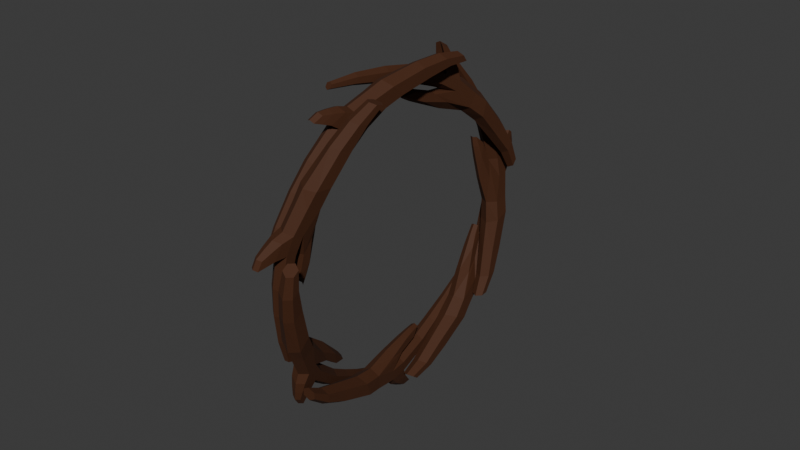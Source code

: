 # Source: Hoop_quest_1_2.blend  (saved by Blender 4.0.36; exported with 4.5.12 LTS)
import bpy
from mathutils import Matrix  # noqa: F401  (used for matrix-valued properties, if any)

bpy.ops.wm.read_factory_settings(use_empty=True)
scene = bpy.context.scene
scene.name = 'Scene'

# ---- collections
col_collection = bpy.data.collections.new('Collection'); scene.collection.children.link(col_collection)

# ---- materials (node trees are filled in below, after node groups)
mat_material_001 = bpy.data.materials.new('Material.001')
mat_material_001.use_transparent_shadow = False
mat_material_003 = bpy.data.materials.new('Material.003')
mat_material_003.use_transparent_shadow = False
mat_material_004 = bpy.data.materials.new('Material.004')
mat_material_004.use_transparent_shadow = False
mat_material_005 = bpy.data.materials.new('Material.005')
mat_material_005.use_transparent_shadow = False
mat_material_006 = bpy.data.materials.new('Material.006')
mat_material_006.use_transparent_shadow = False
mat_material_007 = bpy.data.materials.new('Material.007')
mat_material_007.use_transparent_shadow = False
mat_material_008 = bpy.data.materials.new('Material.008')
mat_material_008.use_transparent_shadow = False

# ---- material node trees
mat_material_001.use_nodes = True; mat_material_001.node_tree.nodes.clear()
_N = mat_material_001.node_tree.nodes; _L = mat_material_001.node_tree.links
n0 = _N.new('ShaderNodeBsdfPrincipled'); n0.name = 'Principled BSDF'; n0.location = (10, 300)
n0.inputs[0].default_value = (0.06192, 0.01746, 0.003337, 1.0)
n0.inputs[2].default_value = 0.7752
n0.inputs[3].default_value = 1.45
n1 = _N.new('ShaderNodeOutputMaterial'); n1.name = 'Material Output'; n1.location = (300, 300)
_L.new(n0.outputs[0], n1.inputs[0])
n1.is_active_output = True
mat_material_003.use_nodes = True; mat_material_003.node_tree.nodes.clear()
_N = mat_material_003.node_tree.nodes; _L = mat_material_003.node_tree.links
n0 = _N.new('ShaderNodeBsdfPrincipled'); n0.name = 'Principled BSDF'; n0.location = (10, 300)
n0.inputs[0].default_value = (0.06192, 0.01746, 0.003337, 1.0)
n0.inputs[2].default_value = 0.7752
n0.inputs[3].default_value = 1.45
n1 = _N.new('ShaderNodeOutputMaterial'); n1.name = 'Material Output'; n1.location = (300, 300)
_L.new(n0.outputs[0], n1.inputs[0])
n1.is_active_output = True
mat_material_004.use_nodes = True; mat_material_004.node_tree.nodes.clear()
_N = mat_material_004.node_tree.nodes; _L = mat_material_004.node_tree.links
n0 = _N.new('ShaderNodeBsdfPrincipled'); n0.name = 'Principled BSDF'; n0.location = (10, 300)
n0.inputs[0].default_value = (0.06192, 0.01746, 0.003337, 1.0)
n0.inputs[2].default_value = 0.7752
n0.inputs[3].default_value = 1.45
n1 = _N.new('ShaderNodeOutputMaterial'); n1.name = 'Material Output'; n1.location = (300, 300)
_L.new(n0.outputs[0], n1.inputs[0])
n1.is_active_output = True
mat_material_005.use_nodes = True; mat_material_005.node_tree.nodes.clear()
_N = mat_material_005.node_tree.nodes; _L = mat_material_005.node_tree.links
n0 = _N.new('ShaderNodeBsdfPrincipled'); n0.name = 'Principled BSDF'; n0.location = (10, 300)
n0.inputs[0].default_value = (0.06192, 0.01746, 0.003337, 1.0)
n0.inputs[2].default_value = 0.7752
n0.inputs[3].default_value = 1.45
n1 = _N.new('ShaderNodeOutputMaterial'); n1.name = 'Material Output'; n1.location = (300, 300)
_L.new(n0.outputs[0], n1.inputs[0])
n1.is_active_output = True
mat_material_006.use_nodes = True; mat_material_006.node_tree.nodes.clear()
_N = mat_material_006.node_tree.nodes; _L = mat_material_006.node_tree.links
n0 = _N.new('ShaderNodeBsdfPrincipled'); n0.name = 'Principled BSDF'; n0.location = (10, 300)
n0.inputs[0].default_value = (0.06192, 0.01746, 0.003337, 1.0)
n0.inputs[2].default_value = 0.7752
n0.inputs[3].default_value = 1.45
n1 = _N.new('ShaderNodeOutputMaterial'); n1.name = 'Material Output'; n1.location = (300, 300)
_L.new(n0.outputs[0], n1.inputs[0])
n1.is_active_output = True
mat_material_007.use_nodes = True; mat_material_007.node_tree.nodes.clear()
_N = mat_material_007.node_tree.nodes; _L = mat_material_007.node_tree.links
n0 = _N.new('ShaderNodeBsdfPrincipled'); n0.name = 'Principled BSDF'; n0.location = (10, 300)
n0.inputs[0].default_value = (0.06192, 0.01746, 0.003337, 1.0)
n0.inputs[2].default_value = 0.7752
n0.inputs[3].default_value = 1.45
n1 = _N.new('ShaderNodeOutputMaterial'); n1.name = 'Material Output'; n1.location = (300, 300)
_L.new(n0.outputs[0], n1.inputs[0])
n1.is_active_output = True
mat_material_008.use_nodes = True; mat_material_008.node_tree.nodes.clear()
_N = mat_material_008.node_tree.nodes; _L = mat_material_008.node_tree.links
n0 = _N.new('ShaderNodeBsdfPrincipled'); n0.name = 'Principled BSDF'; n0.location = (10, 300)
n0.inputs[0].default_value = (0.06192, 0.01746, 0.003337, 1.0)
n0.inputs[2].default_value = 0.7752
n0.inputs[3].default_value = 1.45
n1 = _N.new('ShaderNodeOutputMaterial'); n1.name = 'Material Output'; n1.location = (300, 300)
_L.new(n0.outputs[0], n1.inputs[0])
n1.is_active_output = True

# ---- world
world_world = bpy.data.worlds.new('World'); scene.world = world_world
world_world.use_nodes = True; world_world.node_tree.nodes.clear()
_N = world_world.node_tree.nodes; _L = world_world.node_tree.links
n0 = _N.new('ShaderNodeOutputWorld'); n0.name = 'World Output'; n0.location = (300, 300)
n1 = _N.new('ShaderNodeBackground'); n1.name = 'Background'; n1.location = (10, 300)
n1.inputs[0].default_value = (0.05088, 0.05088, 0.05088, 1.0)
_L.new(n1.outputs[0], n0.inputs[0])
n0.is_active_output = True
world_world.color = (0.05088, 0.05088, 0.05088)
world_world.use_sun_shadow = False
world_world.sun_shadow_jitter_overblur = 0.0

# ---- meshes
me_cylinder = bpy.data.meshes.new('Cylinder')
me_cylinder.from_pydata([(0.0, -0.1076, -0.4222), (0.0, -0.06635, 0.7303), (0.02832, -0.1239, -0.4222), (0.01563, -0.07537, 0.7303), (0.02832, -0.1566, -0.4222), (0.01563, -0.09343, 0.7303), (0.0, -0.173, -0.4222), (0.0, -0.1025, 0.7303), (-0.02832, -0.1566, -0.4222), (-0.01563, -0.09343, 0.7303), (-0.02832, -0.1239, -0.4222), (-0.01563, -0.07537, 0.7303), (0.0, 0.1163, 0.0), (0.0446, 0.09057, 0.0), (0.0446, 0.02404, 0.0), (0.0, -0.001705, 0.0), (-0.0446, 0.02404, 0.0), (-0.0446, 0.09057, 0.0), (0.03962, 0.003114, -0.2389), (0.03962, -0.05465, -0.2389), (0.0, -0.07753, -0.2389), (-0.03962, -0.05465, -0.2389), (-0.03962, 0.003114, -0.2389), (0.0, 0.02599, -0.2389), (0.0, 0.1093, 0.3651), (0.03449, 0.08938, 0.3651), (0.03449, 0.04956, 0.3651), (0.0, 0.02965, 0.3651), (-0.03449, 0.04956, 0.3651), (-0.03449, 0.08938, 0.3651), (0.0, 0.06326, 0.4963), (0.03041, 0.04664, 0.4907), (0.03041, 0.01341, 0.4793), (0.0, -0.003203, 0.4736), (-0.03041, 0.01341, 0.4793), (-0.03041, 0.04664, 0.4907), (0.03637, -0.05772, -0.3439), (0.03637, -0.09971, -0.3439), (0.0, -0.1207, -0.3439), (-0.03637, -0.09971, -0.3439), (-0.03637, -0.05772, -0.3439), (0.0, -0.03673, -0.3439), (0.0, 0.1015, -0.06866), (0.04943, 0.07399, -0.07635), (0.04943, 0.005656, -0.09172), (0.0, -0.02183, -0.09941), (-0.04943, 0.005656, -0.09172), (-0.04943, 0.07399, -0.07635), (0.0, -0.001309, 0.6305), (0.02365, -0.01455, 0.628), (0.02365, -0.04104, 0.6231), (0.0, -0.05428, 0.6206), (-0.02365, -0.04104, 0.6231), (-0.02365, -0.01455, 0.628), (0.04151, 0.1175, 0.1116), (0.04151, 0.06955, 0.1116), (0.0, 0.0557, 0.1561), (-0.04151, 0.06955, 0.1116), (-0.04151, 0.1175, 0.1116), (0.0, 0.1414, 0.1116), (0.0, 0.1433, 0.2001), (0.03906, 0.1207, 0.2001), (0.03906, 0.07564, 0.2001), (0.0, 0.05309, 0.2001), (-0.03906, 0.07564, 0.2001), (-0.03906, 0.1207, 0.2001), (0.03384, 0.1665, 0.2199), (0.03596, 0.1591, 0.1431), (-0.03384, 0.1665, 0.2199), (-0.03596, 0.1591, 0.1431), (8.296e-11, 0.1798, 0.1431), (8.296e-11, 0.186, 0.2199), (0.02718, 0.1978, 0.2438), (0.02889, 0.1919, 0.1821), (-0.02718, 0.1978, 0.2438), (-0.02889, 0.1919, 0.1821), (1.348e-10, 0.2086, 0.1821), (1.348e-10, 0.2135, 0.2438), (0.01994, 0.2251, 0.2659), (0.02119, 0.2207, 0.2207), (-0.01994, 0.2251, 0.2659), (-0.02119, 0.2207, 0.2207), (1.936e-10, 0.233, 0.2207), (1.936e-10, 0.2366, 0.2659), (0.02809, 0.02592, 0.2052), (0.03018, 0.01134, 0.1297), (-2.008e-10, 0.03257, 0.2133), (-2.008e-10, -0.02516, 0.1297), (-0.02809, 0.02592, 0.2052), (-0.03018, -0.007736, 0.1297), (0.02353, 0.007076, 0.3103), (0.02528, -0.01959, 0.247), (-1.178e-10, 0.01426, 0.3103), (-1.178e-10, -0.03419, 0.247), (-0.02353, 0.007076, 0.3103), (-0.02528, -0.01959, 0.247), (0.01738, -0.02697, 0.3534), (0.01867, -0.02737, 0.3067), (-5.874e-12, -0.03701, 0.3534), (-5.874e-12, -0.03815, 0.3067), (-0.01738, -0.02697, 0.3534), (-0.01867, -0.02737, 0.3067)], [], [(48, 1, 3, 49), (49, 3, 5, 50), (50, 5, 7, 51), (51, 7, 9, 52), (3, 1, 11, 9, 7, 5), (52, 9, 11, 53), (53, 11, 1, 48), (0, 2, 4, 6, 8, 10), (47, 17, 12, 42), (46, 16, 17, 47), (45, 15, 16, 46), (44, 14, 15, 45), (43, 13, 14, 44), (42, 12, 13, 43), (41, 23, 18, 36), (36, 18, 19, 37), (37, 19, 20, 38), (38, 20, 21, 39), (39, 21, 22, 40), (40, 22, 23, 41), (65, 29, 24, 60), (64, 28, 29, 65), (63, 27, 28, 64), (62, 26, 27, 63), (61, 25, 26, 62), (60, 24, 25, 61), (29, 35, 30, 24), (28, 34, 35, 29), (27, 33, 34, 28), (26, 32, 33, 27), (25, 31, 32, 26), (24, 30, 31, 25), (10, 40, 41, 0), (8, 39, 40, 10), (6, 38, 39, 8), (4, 37, 38, 6), (2, 36, 37, 4), (0, 41, 36, 2), (23, 42, 43, 18), (18, 43, 44, 19), (19, 44, 45, 20), (20, 45, 46, 21), (21, 46, 47, 22), (22, 47, 42, 23), (35, 53, 48, 30), (34, 52, 53, 35), (33, 51, 52, 34), (32, 50, 51, 33), (31, 49, 50, 32), (30, 48, 49, 31), (12, 59, 54, 13), (13, 54, 55, 14), (57, 16, 89, 88), (55, 56, 86, 84), (16, 57, 58, 17), (17, 58, 59, 12), (58, 65, 68, 69), (54, 61, 62, 55), (55, 62, 63, 56), (56, 63, 64, 57), (57, 64, 65, 58), (54, 59, 70, 67), (67, 70, 76, 73), (68, 71, 77, 74), (61, 54, 67, 66), (59, 58, 69, 70), (60, 61, 66, 71), (65, 60, 71, 68), (76, 75, 81, 82), (77, 72, 78, 83), (66, 67, 73, 72), (71, 66, 72, 77), (70, 69, 75, 76), (69, 68, 74, 75), (82, 83, 78, 79), (81, 80, 83, 82), (75, 74, 80, 81), (74, 77, 83, 80), (73, 76, 82, 79), (72, 73, 79, 78), (89, 87, 93, 95), (84, 86, 92, 90), (14, 55, 84, 85), (15, 14, 85, 87), (56, 57, 88, 86), (16, 15, 87, 89), (94, 95, 101, 100), (93, 91, 97, 99), (86, 88, 94, 92), (87, 85, 91, 93), (88, 89, 95, 94), (85, 84, 90, 91), (97, 96, 98, 99), (99, 98, 100, 101), (91, 90, 96, 97), (90, 92, 98, 96), (95, 93, 99, 101), (92, 94, 100, 98)])
_uv = me_cylinder.uv_layers.new(name='UVMap')
_uv.uv.foreach_set('vector', [1.0, 0.9616, 1.0, 1.0, 0.8333, 1.0, 0.8333, 0.9616, 0.8333, 0.9616, 0.8333, 1.0, 0.6667, 1.0, 0.6667, 0.9616, 0.6667, 0.9616, 0.6667, 1.0, 0.5, 1.0, 0.5, 0.9616, 0.5, 0.9616, 0.5, 1.0, 0.3333, 1.0, 0.3333, 0.9616, 0.4578, 0.37, 0.25, 0.49, 0.04215, 0.37, 0.04215, 0.13, 0.25, 0.01, 0.4578, 0.13, 0.3333, 0.9616, 0.3333, 1.0, 0.1667, 1.0, 0.1667, 0.9616, 0.1667, 0.9616, 0.1667, 1.0, -8.941e-08, 1.0, -8.941e-08, 0.9616, 0.75, 0.49, 0.9578, 0.37, 0.9578, 0.13, 0.75, 0.01, 0.5422, 0.13, 0.5422, 0.37, 0.1667, 0.7212, 0.1667, 0.75, -8.941e-08, 0.75, -8.941e-08, 0.7212, 0.3333, 0.7212, 0.3333, 0.75, 0.1667, 0.75, 0.1667, 0.7212, 0.5, 0.7212, 0.5, 0.75, 0.3333, 0.75, 0.3333, 0.7212, 0.6667, 0.7212, 0.6667, 0.75, 0.5, 0.75, 0.5, 0.7212, 0.8333, 0.7212, 0.8333, 0.75, 0.6667, 0.75, 0.6667, 0.7212, 1.0, 0.7212, 1.0, 0.75, 0.8333, 0.75, 0.8333, 0.7212, 1.0, 0.5713, 1.0, 0.625, 0.8333, 0.625, 0.8333, 0.5713, 0.8333, 0.5713, 0.8333, 0.625, 0.6667, 0.625, 0.6667, 0.5713, 0.6667, 0.5713, 0.6667, 0.625, 0.5, 0.625, 0.5, 0.5713, 0.5, 0.5713, 0.5, 0.625, 0.3333, 0.625, 0.3333, 0.5713, 0.3333, 0.5713, 0.3333, 0.625, 0.1667, 0.625, 0.1667, 0.5713, 0.1667, 0.5713, 0.1667, 0.625, -8.941e-08, 0.625, -8.941e-08, 0.5713, 0.1667, 0.8185, 0.1667, 0.875, -8.941e-08, 0.875, -8.941e-08, 0.8185, 0.3333, 0.8185, 0.3333, 0.875, 0.1667, 0.875, 0.1667, 0.8185, 0.5, 0.8185, 0.5, 0.875, 0.3333, 0.875, 0.3333, 0.8185, 0.6667, 0.8185, 0.6667, 0.875, 0.5, 0.875, 0.5, 0.8185, 0.8333, 0.8185, 0.8333, 0.875, 0.6667, 0.875, 0.6667, 0.8185, 1.0, 0.8185, 1.0, 0.875, 0.8333, 0.875, 0.8333, 0.8185, 0.1667, 0.875, 0.1667, 0.902, -8.941e-08, 0.902, -8.941e-08, 0.875, 0.3333, 0.875, 0.3333, 0.902, 0.1667, 0.902, 0.1667, 0.875, 0.5, 0.875, 0.5, 0.902, 0.3333, 0.902, 0.3333, 0.875, 0.6667, 0.875, 0.6667, 0.902, 0.5, 0.902, 0.5, 0.875, 0.8333, 0.875, 0.8333, 0.902, 0.6667, 0.902, 0.6667, 0.875, 1.0, 0.875, 1.0, 0.902, 0.8333, 0.902, 0.8333, 0.875, 0.1667, 0.5, 0.1667, 0.5713, -8.941e-08, 0.5713, -8.941e-08, 0.5, 0.3333, 0.5, 0.3333, 0.5713, 0.1667, 0.5713, 0.1667, 0.5, 0.5, 0.5, 0.5, 0.5713, 0.3333, 0.5713, 0.3333, 0.5, 0.6667, 0.5, 0.6667, 0.5713, 0.5, 0.5713, 0.5, 0.5, 0.8333, 0.5, 0.8333, 0.5713, 0.6667, 0.5713, 0.6667, 0.5, 1.0, 0.5, 1.0, 0.5713, 0.8333, 0.5713, 0.8333, 0.5, 1.0, 0.625, 1.0, 0.7212, 0.8333, 0.7212, 0.8333, 0.625, 0.8333, 0.625, 0.8333, 0.7212, 0.6667, 0.7212, 0.6667, 0.625, 0.6667, 0.625, 0.6667, 0.7212, 0.5, 0.7212, 0.5, 0.625, 0.5, 0.625, 0.5, 0.7212, 0.3333, 0.7212, 0.3333, 0.625, 0.3333, 0.625, 0.3333, 0.7212, 0.1667, 0.7212, 0.1667, 0.625, 0.1667, 0.625, 0.1667, 0.7212, -8.941e-08, 0.7212, -8.941e-08, 0.625, 0.1667, 0.902, 0.1667, 0.9616, -8.941e-08, 0.9616, -8.941e-08, 0.902, 0.3333, 0.902, 0.3333, 0.9616, 0.1667, 0.9616, 0.1667, 0.902, 0.5, 0.902, 0.5, 0.9616, 0.3333, 0.9616, 0.3333, 0.902, 0.6667, 0.902, 0.6667, 0.9616, 0.5, 0.9616, 0.5, 0.902, 0.8333, 0.902, 0.8333, 0.9616, 0.6667, 0.9616, 0.6667, 0.902, 1.0, 0.902, 1.0, 0.9616, 0.8333, 0.9616, 0.8333, 0.902, 1.0, 0.75, 1.0, 0.7882, 0.8333, 0.7882, 0.8333, 0.75, 0.8333, 0.75, 0.8333, 0.7882, 0.6667, 0.7882, 0.6667, 0.75, 0.3333, 0.7882, 0.3333, 0.75, 0.3333, 0.75, 0.3333, 0.7882, 0.6667, 0.7882, 0.5, 0.7882, 0.5, 0.7882, 0.6667, 0.7882, 0.3333, 0.75, 0.3333, 0.7882, 0.1667, 0.7882, 0.1667, 0.75, 0.1667, 0.75, 0.1667, 0.7882, -8.941e-08, 0.7882, -8.941e-08, 0.75, 0.1667, 0.7882, 0.1667, 0.8185, 0.1667, 0.8185, 0.1667, 0.7882, 0.8333, 0.7882, 0.8333, 0.8185, 0.6667, 0.8185, 0.6667, 0.7882, 0.6667, 0.7882, 0.6667, 0.8185, 0.5, 0.8185, 0.5, 0.7882, 0.5, 0.7882, 0.5, 0.8185, 0.3333, 0.8185, 0.3333, 0.7882, 0.3333, 0.7882, 0.3333, 0.8185, 0.1667, 0.8185, 0.1667, 0.7882, 0.8333, 0.7882, 1.0, 0.7882, 1.0, 0.7882, 0.8333, 0.7882, 0.8333, 0.7882, 1.0, 0.7882, 1.0, 0.7882, 0.8333, 0.7882, 0.1667, 0.8185, -8.941e-08, 0.8185, -8.941e-08, 0.8185, 0.1667, 0.8185, 0.8333, 0.8185, 0.8333, 0.7882, 0.8333, 0.7882, 0.8333, 0.8185, -8.941e-08, 0.7882, 0.1667, 0.7882, 0.1667, 0.7882, -8.941e-08, 0.7882, 1.0, 0.8185, 0.8333, 0.8185, 0.8333, 0.8185, 1.0, 0.8185, 0.1667, 0.8185, -8.941e-08, 0.8185, -8.941e-08, 0.8185, 0.1667, 0.8185, -8.941e-08, 0.7882, 0.1667, 0.7882, 0.1667, 0.7882, -8.941e-08, 0.7882, 1.0, 0.8185, 0.8333, 0.8185, 0.8333, 0.8185, 1.0, 0.8185, 0.8333, 0.8185, 0.8333, 0.7882, 0.8333, 0.7882, 0.8333, 0.8185, 1.0, 0.8185, 0.8333, 0.8185, 0.8333, 0.8185, 1.0, 0.8185, -8.941e-08, 0.7882, 0.1667, 0.7882, 0.1667, 0.7882, -8.941e-08, 0.7882, 0.1667, 0.7882, 0.1667, 0.8185, 0.1667, 0.8185, 0.1667, 0.7882, 1.0, 0.7882, 1.0, 0.8185, 0.8333, 0.8185, 0.8333, 0.7882, 0.1667, 0.7882, 0.1667, 0.8185, -8.941e-08, 0.8185, -8.941e-08, 0.7882, 0.1667, 0.7882, 0.1667, 0.8185, 0.1667, 0.8185, 0.1667, 0.7882, 0.1667, 0.8185, -8.941e-08, 0.8185, -8.941e-08, 0.8185, 0.1667, 0.8185, 0.8333, 0.7882, 1.0, 0.7882, 1.0, 0.7882, 0.8333, 0.7882, 0.8333, 0.8185, 0.8333, 0.7882, 0.8333, 0.7882, 0.8333, 0.8185, 0.3333, 0.75, 0.5, 0.75, 0.5, 0.75, 0.3333, 0.75, 0.6667, 0.7882, 0.5, 0.7882, 0.5, 0.7882, 0.6667, 0.7882, 0.6667, 0.75, 0.6667, 0.7882, 0.6667, 0.7882, 0.6667, 0.75, 0.5, 0.75, 0.6667, 0.75, 0.6667, 0.75, 0.5, 0.75, 0.5, 0.7882, 0.3333, 0.7882, 0.3333, 0.7882, 0.5, 0.7882, 0.3333, 0.75, 0.5, 0.75, 0.5, 0.75, 0.3333, 0.75, 0.3333, 0.7882, 0.3333, 0.75, 0.3333, 0.75, 0.3333, 0.7882, 0.5, 0.75, 0.6667, 0.75, 0.6667, 0.75, 0.5, 0.75, 0.5, 0.7882, 0.3333, 0.7882, 0.3333, 0.7882, 0.5, 0.7882, 0.5, 0.75, 0.6667, 0.75, 0.6667, 0.75, 0.5, 0.75, 0.3333, 0.7882, 0.3333, 0.75, 0.3333, 0.75, 0.3333, 0.7882, 0.6667, 0.75, 0.6667, 0.7882, 0.6667, 0.7882, 0.6667, 0.75, 0.6667, 0.75, 0.6667, 0.7882, 0.5, 0.7882, 0.5, 0.75, 0.5, 0.75, 0.5, 0.7882, 0.3333, 0.7882, 0.3333, 0.75, 0.6667, 0.75, 0.6667, 0.7882, 0.6667, 0.7882, 0.6667, 0.75, 0.6667, 0.7882, 0.5, 0.7882, 0.5, 0.7882, 0.6667, 0.7882, 0.3333, 0.75, 0.5, 0.75, 0.5, 0.75, 0.3333, 0.75, 0.5, 0.7882, 0.3333, 0.7882, 0.3333, 0.7882, 0.5, 0.7882])
me_cylinder.materials.append(mat_material_001)
me_cylinder.update()
me_cylinder_002 = bpy.data.meshes.new('Cylinder.002')
me_cylinder_002.from_pydata([(0.0, -0.1076, -0.4222), (0.0, -0.06635, 0.7303), (0.02832, -0.1239, -0.4222), (0.01563, -0.07537, 0.7303), (0.02832, -0.1566, -0.4222), (0.01563, -0.09343, 0.7303), (0.0, -0.173, -0.4222), (0.0, -0.1025, 0.7303), (-0.02832, -0.1566, -0.4222), (-0.01563, -0.09343, 0.7303), (-0.02832, -0.1239, -0.4222), (-0.01563, -0.07537, 0.7303), (0.0, 0.1163, 0.0), (0.0446, 0.09057, 0.0), (0.0446, 0.02404, 0.0), (0.0, -0.001705, 0.0), (-0.0446, 0.02404, 0.0), (-0.0446, 0.09057, 0.0), (0.03962, 0.003114, -0.2389), (0.03962, -0.05465, -0.2389), (0.0, -0.07753, -0.2389), (-0.03962, -0.05465, -0.2389), (-0.03962, 0.003114, -0.2389), (0.0, 0.02599, -0.2389), (0.0, 0.1093, 0.3651), (0.03449, 0.08938, 0.3651), (0.03449, 0.04956, 0.3651), (0.0, 0.02965, 0.3651), (-0.03449, 0.04956, 0.3651), (-0.03449, 0.08938, 0.3651), (0.0, 0.06326, 0.4963), (0.03041, 0.04664, 0.4907), (0.03041, 0.01341, 0.4793), (0.0, -0.003203, 0.4736), (-0.03041, 0.01341, 0.4793), (-0.03041, 0.04664, 0.4907), (0.03637, -0.05772, -0.3439), (0.03637, -0.09971, -0.3439), (0.0, -0.1207, -0.3439), (-0.03637, -0.09971, -0.3439), (-0.03637, -0.05772, -0.3439), (0.0, -0.03673, -0.3439), (0.0, 0.1015, -0.06866), (0.04943, 0.07399, -0.07635), (0.04943, 0.005656, -0.09172), (0.0, -0.02183, -0.09941), (-0.04943, 0.005656, -0.09172), (-0.04943, 0.07399, -0.07635), (0.0, -0.001309, 0.6305), (0.02365, -0.01455, 0.628), (0.02365, -0.04104, 0.6231), (0.0, -0.05428, 0.6206), (-0.02365, -0.04104, 0.6231), (-0.02365, -0.01455, 0.628), (0.04151, 0.1175, 0.1116), (0.04151, 0.06955, 0.1116), (0.0, 0.0557, 0.1561), (-0.04151, 0.06955, 0.1116), (-0.04151, 0.1175, 0.1116), (0.0, 0.1414, 0.1116), (0.0, 0.1433, 0.2001), (0.03906, 0.1207, 0.2001), (0.03906, 0.07564, 0.2001), (0.0, 0.05309, 0.2001), (-0.03906, 0.07564, 0.2001), (-0.03906, 0.1207, 0.2001), (0.03384, 0.1665, 0.2199), (0.03596, 0.1591, 0.1431), (-0.03384, 0.1665, 0.2199), (-0.03596, 0.1591, 0.1431), (8.296e-11, 0.1798, 0.1431), (8.296e-11, 0.186, 0.2199), (0.02718, 0.1978, 0.2438), (0.02889, 0.1919, 0.1821), (-0.02718, 0.1978, 0.2438), (-0.02889, 0.1919, 0.1821), (1.348e-10, 0.2086, 0.1821), (1.348e-10, 0.2135, 0.2438), (0.01994, 0.2251, 0.2659), (0.02119, 0.2207, 0.2207), (-0.01994, 0.2251, 0.2659), (-0.02119, 0.2207, 0.2207), (1.936e-10, 0.233, 0.2207), (1.936e-10, 0.2366, 0.2659), (0.02809, 0.02592, 0.2052), (0.03018, 0.01134, 0.1297), (-2.008e-10, 0.03257, 0.2133), (-2.008e-10, -0.02516, 0.1297), (-0.02809, 0.02592, 0.2052), (-0.03018, -0.007736, 0.1297), (0.02353, 0.007076, 0.3103), (0.02528, -0.01959, 0.247), (-1.178e-10, 0.01426, 0.3103), (-1.178e-10, -0.03419, 0.247), (-0.02353, 0.007076, 0.3103), (-0.02528, -0.01959, 0.247), (0.01738, -0.02697, 0.3534), (0.01867, -0.02737, 0.3067), (-5.874e-12, -0.03701, 0.3534), (-5.874e-12, -0.03815, 0.3067), (-0.01738, -0.02697, 0.3534), (-0.01867, -0.02737, 0.3067)], [], [(48, 1, 3, 49), (49, 3, 5, 50), (50, 5, 7, 51), (51, 7, 9, 52), (3, 1, 11, 9, 7, 5), (52, 9, 11, 53), (53, 11, 1, 48), (0, 2, 4, 6, 8, 10), (47, 17, 12, 42), (46, 16, 17, 47), (45, 15, 16, 46), (44, 14, 15, 45), (43, 13, 14, 44), (42, 12, 13, 43), (41, 23, 18, 36), (36, 18, 19, 37), (37, 19, 20, 38), (38, 20, 21, 39), (39, 21, 22, 40), (40, 22, 23, 41), (65, 29, 24, 60), (64, 28, 29, 65), (63, 27, 28, 64), (62, 26, 27, 63), (61, 25, 26, 62), (60, 24, 25, 61), (29, 35, 30, 24), (28, 34, 35, 29), (27, 33, 34, 28), (26, 32, 33, 27), (25, 31, 32, 26), (24, 30, 31, 25), (10, 40, 41, 0), (8, 39, 40, 10), (6, 38, 39, 8), (4, 37, 38, 6), (2, 36, 37, 4), (0, 41, 36, 2), (23, 42, 43, 18), (18, 43, 44, 19), (19, 44, 45, 20), (20, 45, 46, 21), (21, 46, 47, 22), (22, 47, 42, 23), (35, 53, 48, 30), (34, 52, 53, 35), (33, 51, 52, 34), (32, 50, 51, 33), (31, 49, 50, 32), (30, 48, 49, 31), (12, 59, 54, 13), (13, 54, 55, 14), (57, 16, 89, 88), (55, 56, 86, 84), (16, 57, 58, 17), (17, 58, 59, 12), (58, 65, 68, 69), (54, 61, 62, 55), (55, 62, 63, 56), (56, 63, 64, 57), (57, 64, 65, 58), (54, 59, 70, 67), (67, 70, 76, 73), (68, 71, 77, 74), (61, 54, 67, 66), (59, 58, 69, 70), (60, 61, 66, 71), (65, 60, 71, 68), (76, 75, 81, 82), (77, 72, 78, 83), (66, 67, 73, 72), (71, 66, 72, 77), (70, 69, 75, 76), (69, 68, 74, 75), (82, 83, 78, 79), (81, 80, 83, 82), (75, 74, 80, 81), (74, 77, 83, 80), (73, 76, 82, 79), (72, 73, 79, 78), (89, 87, 93, 95), (84, 86, 92, 90), (14, 55, 84, 85), (15, 14, 85, 87), (56, 57, 88, 86), (16, 15, 87, 89), (94, 95, 101, 100), (93, 91, 97, 99), (86, 88, 94, 92), (87, 85, 91, 93), (88, 89, 95, 94), (85, 84, 90, 91), (97, 96, 98, 99), (99, 98, 100, 101), (91, 90, 96, 97), (90, 92, 98, 96), (95, 93, 99, 101), (92, 94, 100, 98)])
_uv = me_cylinder_002.uv_layers.new(name='UVMap')
_uv.uv.foreach_set('vector', [1.0, 0.9616, 1.0, 1.0, 0.8333, 1.0, 0.8333, 0.9616, 0.8333, 0.9616, 0.8333, 1.0, 0.6667, 1.0, 0.6667, 0.9616, 0.6667, 0.9616, 0.6667, 1.0, 0.5, 1.0, 0.5, 0.9616, 0.5, 0.9616, 0.5, 1.0, 0.3333, 1.0, 0.3333, 0.9616, 0.4578, 0.37, 0.25, 0.49, 0.04215, 0.37, 0.04215, 0.13, 0.25, 0.01, 0.4578, 0.13, 0.3333, 0.9616, 0.3333, 1.0, 0.1667, 1.0, 0.1667, 0.9616, 0.1667, 0.9616, 0.1667, 1.0, -8.941e-08, 1.0, -8.941e-08, 0.9616, 0.75, 0.49, 0.9578, 0.37, 0.9578, 0.13, 0.75, 0.01, 0.5422, 0.13, 0.5422, 0.37, 0.1667, 0.7212, 0.1667, 0.75, -8.941e-08, 0.75, -8.941e-08, 0.7212, 0.3333, 0.7212, 0.3333, 0.75, 0.1667, 0.75, 0.1667, 0.7212, 0.5, 0.7212, 0.5, 0.75, 0.3333, 0.75, 0.3333, 0.7212, 0.6667, 0.7212, 0.6667, 0.75, 0.5, 0.75, 0.5, 0.7212, 0.8333, 0.7212, 0.8333, 0.75, 0.6667, 0.75, 0.6667, 0.7212, 1.0, 0.7212, 1.0, 0.75, 0.8333, 0.75, 0.8333, 0.7212, 1.0, 0.5713, 1.0, 0.625, 0.8333, 0.625, 0.8333, 0.5713, 0.8333, 0.5713, 0.8333, 0.625, 0.6667, 0.625, 0.6667, 0.5713, 0.6667, 0.5713, 0.6667, 0.625, 0.5, 0.625, 0.5, 0.5713, 0.5, 0.5713, 0.5, 0.625, 0.3333, 0.625, 0.3333, 0.5713, 0.3333, 0.5713, 0.3333, 0.625, 0.1667, 0.625, 0.1667, 0.5713, 0.1667, 0.5713, 0.1667, 0.625, -8.941e-08, 0.625, -8.941e-08, 0.5713, 0.1667, 0.8185, 0.1667, 0.875, -8.941e-08, 0.875, -8.941e-08, 0.8185, 0.3333, 0.8185, 0.3333, 0.875, 0.1667, 0.875, 0.1667, 0.8185, 0.5, 0.8185, 0.5, 0.875, 0.3333, 0.875, 0.3333, 0.8185, 0.6667, 0.8185, 0.6667, 0.875, 0.5, 0.875, 0.5, 0.8185, 0.8333, 0.8185, 0.8333, 0.875, 0.6667, 0.875, 0.6667, 0.8185, 1.0, 0.8185, 1.0, 0.875, 0.8333, 0.875, 0.8333, 0.8185, 0.1667, 0.875, 0.1667, 0.902, -8.941e-08, 0.902, -8.941e-08, 0.875, 0.3333, 0.875, 0.3333, 0.902, 0.1667, 0.902, 0.1667, 0.875, 0.5, 0.875, 0.5, 0.902, 0.3333, 0.902, 0.3333, 0.875, 0.6667, 0.875, 0.6667, 0.902, 0.5, 0.902, 0.5, 0.875, 0.8333, 0.875, 0.8333, 0.902, 0.6667, 0.902, 0.6667, 0.875, 1.0, 0.875, 1.0, 0.902, 0.8333, 0.902, 0.8333, 0.875, 0.1667, 0.5, 0.1667, 0.5713, -8.941e-08, 0.5713, -8.941e-08, 0.5, 0.3333, 0.5, 0.3333, 0.5713, 0.1667, 0.5713, 0.1667, 0.5, 0.5, 0.5, 0.5, 0.5713, 0.3333, 0.5713, 0.3333, 0.5, 0.6667, 0.5, 0.6667, 0.5713, 0.5, 0.5713, 0.5, 0.5, 0.8333, 0.5, 0.8333, 0.5713, 0.6667, 0.5713, 0.6667, 0.5, 1.0, 0.5, 1.0, 0.5713, 0.8333, 0.5713, 0.8333, 0.5, 1.0, 0.625, 1.0, 0.7212, 0.8333, 0.7212, 0.8333, 0.625, 0.8333, 0.625, 0.8333, 0.7212, 0.6667, 0.7212, 0.6667, 0.625, 0.6667, 0.625, 0.6667, 0.7212, 0.5, 0.7212, 0.5, 0.625, 0.5, 0.625, 0.5, 0.7212, 0.3333, 0.7212, 0.3333, 0.625, 0.3333, 0.625, 0.3333, 0.7212, 0.1667, 0.7212, 0.1667, 0.625, 0.1667, 0.625, 0.1667, 0.7212, -8.941e-08, 0.7212, -8.941e-08, 0.625, 0.1667, 0.902, 0.1667, 0.9616, -8.941e-08, 0.9616, -8.941e-08, 0.902, 0.3333, 0.902, 0.3333, 0.9616, 0.1667, 0.9616, 0.1667, 0.902, 0.5, 0.902, 0.5, 0.9616, 0.3333, 0.9616, 0.3333, 0.902, 0.6667, 0.902, 0.6667, 0.9616, 0.5, 0.9616, 0.5, 0.902, 0.8333, 0.902, 0.8333, 0.9616, 0.6667, 0.9616, 0.6667, 0.902, 1.0, 0.902, 1.0, 0.9616, 0.8333, 0.9616, 0.8333, 0.902, 1.0, 0.75, 1.0, 0.7882, 0.8333, 0.7882, 0.8333, 0.75, 0.8333, 0.75, 0.8333, 0.7882, 0.6667, 0.7882, 0.6667, 0.75, 0.3333, 0.7882, 0.3333, 0.75, 0.3333, 0.75, 0.3333, 0.7882, 0.6667, 0.7882, 0.5, 0.7882, 0.5, 0.7882, 0.6667, 0.7882, 0.3333, 0.75, 0.3333, 0.7882, 0.1667, 0.7882, 0.1667, 0.75, 0.1667, 0.75, 0.1667, 0.7882, -8.941e-08, 0.7882, -8.941e-08, 0.75, 0.1667, 0.7882, 0.1667, 0.8185, 0.1667, 0.8185, 0.1667, 0.7882, 0.8333, 0.7882, 0.8333, 0.8185, 0.6667, 0.8185, 0.6667, 0.7882, 0.6667, 0.7882, 0.6667, 0.8185, 0.5, 0.8185, 0.5, 0.7882, 0.5, 0.7882, 0.5, 0.8185, 0.3333, 0.8185, 0.3333, 0.7882, 0.3333, 0.7882, 0.3333, 0.8185, 0.1667, 0.8185, 0.1667, 0.7882, 0.8333, 0.7882, 1.0, 0.7882, 1.0, 0.7882, 0.8333, 0.7882, 0.8333, 0.7882, 1.0, 0.7882, 1.0, 0.7882, 0.8333, 0.7882, 0.1667, 0.8185, -8.941e-08, 0.8185, -8.941e-08, 0.8185, 0.1667, 0.8185, 0.8333, 0.8185, 0.8333, 0.7882, 0.8333, 0.7882, 0.8333, 0.8185, -8.941e-08, 0.7882, 0.1667, 0.7882, 0.1667, 0.7882, -8.941e-08, 0.7882, 1.0, 0.8185, 0.8333, 0.8185, 0.8333, 0.8185, 1.0, 0.8185, 0.1667, 0.8185, -8.941e-08, 0.8185, -8.941e-08, 0.8185, 0.1667, 0.8185, -8.941e-08, 0.7882, 0.1667, 0.7882, 0.1667, 0.7882, -8.941e-08, 0.7882, 1.0, 0.8185, 0.8333, 0.8185, 0.8333, 0.8185, 1.0, 0.8185, 0.8333, 0.8185, 0.8333, 0.7882, 0.8333, 0.7882, 0.8333, 0.8185, 1.0, 0.8185, 0.8333, 0.8185, 0.8333, 0.8185, 1.0, 0.8185, -8.941e-08, 0.7882, 0.1667, 0.7882, 0.1667, 0.7882, -8.941e-08, 0.7882, 0.1667, 0.7882, 0.1667, 0.8185, 0.1667, 0.8185, 0.1667, 0.7882, 1.0, 0.7882, 1.0, 0.8185, 0.8333, 0.8185, 0.8333, 0.7882, 0.1667, 0.7882, 0.1667, 0.8185, -8.941e-08, 0.8185, -8.941e-08, 0.7882, 0.1667, 0.7882, 0.1667, 0.8185, 0.1667, 0.8185, 0.1667, 0.7882, 0.1667, 0.8185, -8.941e-08, 0.8185, -8.941e-08, 0.8185, 0.1667, 0.8185, 0.8333, 0.7882, 1.0, 0.7882, 1.0, 0.7882, 0.8333, 0.7882, 0.8333, 0.8185, 0.8333, 0.7882, 0.8333, 0.7882, 0.8333, 0.8185, 0.3333, 0.75, 0.5, 0.75, 0.5, 0.75, 0.3333, 0.75, 0.6667, 0.7882, 0.5, 0.7882, 0.5, 0.7882, 0.6667, 0.7882, 0.6667, 0.75, 0.6667, 0.7882, 0.6667, 0.7882, 0.6667, 0.75, 0.5, 0.75, 0.6667, 0.75, 0.6667, 0.75, 0.5, 0.75, 0.5, 0.7882, 0.3333, 0.7882, 0.3333, 0.7882, 0.5, 0.7882, 0.3333, 0.75, 0.5, 0.75, 0.5, 0.75, 0.3333, 0.75, 0.3333, 0.7882, 0.3333, 0.75, 0.3333, 0.75, 0.3333, 0.7882, 0.5, 0.75, 0.6667, 0.75, 0.6667, 0.75, 0.5, 0.75, 0.5, 0.7882, 0.3333, 0.7882, 0.3333, 0.7882, 0.5, 0.7882, 0.5, 0.75, 0.6667, 0.75, 0.6667, 0.75, 0.5, 0.75, 0.3333, 0.7882, 0.3333, 0.75, 0.3333, 0.75, 0.3333, 0.7882, 0.6667, 0.75, 0.6667, 0.7882, 0.6667, 0.7882, 0.6667, 0.75, 0.6667, 0.75, 0.6667, 0.7882, 0.5, 0.7882, 0.5, 0.75, 0.5, 0.75, 0.5, 0.7882, 0.3333, 0.7882, 0.3333, 0.75, 0.6667, 0.75, 0.6667, 0.7882, 0.6667, 0.7882, 0.6667, 0.75, 0.6667, 0.7882, 0.5, 0.7882, 0.5, 0.7882, 0.6667, 0.7882, 0.3333, 0.75, 0.5, 0.75, 0.5, 0.75, 0.3333, 0.75, 0.5, 0.7882, 0.3333, 0.7882, 0.3333, 0.7882, 0.5, 0.7882])
me_cylinder_002.materials.append(mat_material_003)
me_cylinder_002.update()
me_cylinder_003 = bpy.data.meshes.new('Cylinder.003')
me_cylinder_003.from_pydata([(0.0, -0.1076, -0.4222), (0.0, -0.06635, 0.7303), (0.02832, -0.1239, -0.4222), (0.01563, -0.07537, 0.7303), (0.02832, -0.1566, -0.4222), (0.01563, -0.09343, 0.7303), (0.0, -0.173, -0.4222), (0.0, -0.1025, 0.7303), (-0.02832, -0.1566, -0.4222), (-0.01563, -0.09343, 0.7303), (-0.02832, -0.1239, -0.4222), (-0.01563, -0.07537, 0.7303), (0.0, 0.1163, 0.0), (0.0446, 0.09057, 0.0), (0.0446, 0.02404, 0.0), (0.0, -0.001705, 0.0), (-0.0446, 0.02404, 0.0), (-0.0446, 0.09057, 0.0), (0.03962, 0.003114, -0.2389), (0.03962, -0.05465, -0.2389), (0.0, -0.07753, -0.2389), (-0.03962, -0.05465, -0.2389), (-0.03962, 0.003114, -0.2389), (0.0, 0.02599, -0.2389), (0.0, 0.1093, 0.3651), (0.03449, 0.08938, 0.3651), (0.03449, 0.04956, 0.3651), (0.0, 0.02965, 0.3651), (-0.03449, 0.04956, 0.3651), (-0.03449, 0.08938, 0.3651), (0.0, 0.06326, 0.4963), (0.03041, 0.04664, 0.4907), (0.03041, 0.01341, 0.4793), (0.0, -0.003203, 0.4736), (-0.03041, 0.01341, 0.4793), (-0.03041, 0.04664, 0.4907), (0.03637, -0.05772, -0.3439), (0.03637, -0.09971, -0.3439), (0.0, -0.1207, -0.3439), (-0.03637, -0.09971, -0.3439), (-0.03637, -0.05772, -0.3439), (0.0, -0.03673, -0.3439), (0.0, 0.1015, -0.06866), (0.04943, 0.07399, -0.07635), (0.04943, 0.005656, -0.09172), (0.0, -0.02183, -0.09941), (-0.04943, 0.005656, -0.09172), (-0.04943, 0.07399, -0.07635), (0.0, -0.001309, 0.6305), (0.02365, -0.01455, 0.628), (0.02365, -0.04104, 0.6231), (0.0, -0.05428, 0.6206), (-0.02365, -0.04104, 0.6231), (-0.02365, -0.01455, 0.628), (0.04151, 0.1175, 0.1116), (0.04151, 0.06955, 0.1116), (0.0, 0.0557, 0.1561), (-0.04151, 0.06955, 0.1116), (-0.04151, 0.1175, 0.1116), (0.0, 0.1414, 0.1116), (0.0, 0.1433, 0.2001), (0.03906, 0.1207, 0.2001), (0.03906, 0.07564, 0.2001), (0.0, 0.05309, 0.2001), (-0.03906, 0.07564, 0.2001), (-0.03906, 0.1207, 0.2001), (0.03384, 0.1665, 0.2199), (0.03596, 0.1591, 0.1431), (-0.03384, 0.1665, 0.2199), (-0.03596, 0.1591, 0.1431), (8.296e-11, 0.1798, 0.1431), (8.296e-11, 0.186, 0.2199), (0.02718, 0.1978, 0.2438), (0.02889, 0.1919, 0.1821), (-0.02718, 0.1978, 0.2438), (-0.02889, 0.1919, 0.1821), (1.348e-10, 0.2086, 0.1821), (1.348e-10, 0.2135, 0.2438), (0.01994, 0.2251, 0.2659), (0.02119, 0.2207, 0.2207), (-0.01994, 0.2251, 0.2659), (-0.02119, 0.2207, 0.2207), (1.936e-10, 0.233, 0.2207), (1.936e-10, 0.2366, 0.2659), (0.02809, 0.02592, 0.2052), (0.03018, 0.01134, 0.1297), (-2.008e-10, 0.03257, 0.2133), (-2.008e-10, -0.02516, 0.1297), (-0.02809, 0.02592, 0.2052), (-0.03018, -0.007736, 0.1297), (0.02353, 0.007076, 0.3103), (0.02528, -0.01959, 0.247), (-1.178e-10, 0.01426, 0.3103), (-1.178e-10, -0.03419, 0.247), (-0.02353, 0.007076, 0.3103), (-0.02528, -0.01959, 0.247), (0.01738, -0.02697, 0.3534), (0.01867, -0.02737, 0.3067), (-5.874e-12, -0.03701, 0.3534), (-5.874e-12, -0.03815, 0.3067), (-0.01738, -0.02697, 0.3534), (-0.01867, -0.02737, 0.3067)], [], [(48, 1, 3, 49), (49, 3, 5, 50), (50, 5, 7, 51), (51, 7, 9, 52), (3, 1, 11, 9, 7, 5), (52, 9, 11, 53), (53, 11, 1, 48), (0, 2, 4, 6, 8, 10), (47, 17, 12, 42), (46, 16, 17, 47), (45, 15, 16, 46), (44, 14, 15, 45), (43, 13, 14, 44), (42, 12, 13, 43), (41, 23, 18, 36), (36, 18, 19, 37), (37, 19, 20, 38), (38, 20, 21, 39), (39, 21, 22, 40), (40, 22, 23, 41), (65, 29, 24, 60), (64, 28, 29, 65), (63, 27, 28, 64), (62, 26, 27, 63), (61, 25, 26, 62), (60, 24, 25, 61), (29, 35, 30, 24), (28, 34, 35, 29), (27, 33, 34, 28), (26, 32, 33, 27), (25, 31, 32, 26), (24, 30, 31, 25), (10, 40, 41, 0), (8, 39, 40, 10), (6, 38, 39, 8), (4, 37, 38, 6), (2, 36, 37, 4), (0, 41, 36, 2), (23, 42, 43, 18), (18, 43, 44, 19), (19, 44, 45, 20), (20, 45, 46, 21), (21, 46, 47, 22), (22, 47, 42, 23), (35, 53, 48, 30), (34, 52, 53, 35), (33, 51, 52, 34), (32, 50, 51, 33), (31, 49, 50, 32), (30, 48, 49, 31), (12, 59, 54, 13), (13, 54, 55, 14), (57, 16, 89, 88), (55, 56, 86, 84), (16, 57, 58, 17), (17, 58, 59, 12), (58, 65, 68, 69), (54, 61, 62, 55), (55, 62, 63, 56), (56, 63, 64, 57), (57, 64, 65, 58), (54, 59, 70, 67), (67, 70, 76, 73), (68, 71, 77, 74), (61, 54, 67, 66), (59, 58, 69, 70), (60, 61, 66, 71), (65, 60, 71, 68), (76, 75, 81, 82), (77, 72, 78, 83), (66, 67, 73, 72), (71, 66, 72, 77), (70, 69, 75, 76), (69, 68, 74, 75), (82, 83, 78, 79), (81, 80, 83, 82), (75, 74, 80, 81), (74, 77, 83, 80), (73, 76, 82, 79), (72, 73, 79, 78), (89, 87, 93, 95), (84, 86, 92, 90), (14, 55, 84, 85), (15, 14, 85, 87), (56, 57, 88, 86), (16, 15, 87, 89), (94, 95, 101, 100), (93, 91, 97, 99), (86, 88, 94, 92), (87, 85, 91, 93), (88, 89, 95, 94), (85, 84, 90, 91), (97, 96, 98, 99), (99, 98, 100, 101), (91, 90, 96, 97), (90, 92, 98, 96), (95, 93, 99, 101), (92, 94, 100, 98)])
_uv = me_cylinder_003.uv_layers.new(name='UVMap')
_uv.uv.foreach_set('vector', [1.0, 0.9616, 1.0, 1.0, 0.8333, 1.0, 0.8333, 0.9616, 0.8333, 0.9616, 0.8333, 1.0, 0.6667, 1.0, 0.6667, 0.9616, 0.6667, 0.9616, 0.6667, 1.0, 0.5, 1.0, 0.5, 0.9616, 0.5, 0.9616, 0.5, 1.0, 0.3333, 1.0, 0.3333, 0.9616, 0.4578, 0.37, 0.25, 0.49, 0.04215, 0.37, 0.04215, 0.13, 0.25, 0.01, 0.4578, 0.13, 0.3333, 0.9616, 0.3333, 1.0, 0.1667, 1.0, 0.1667, 0.9616, 0.1667, 0.9616, 0.1667, 1.0, -8.941e-08, 1.0, -8.941e-08, 0.9616, 0.75, 0.49, 0.9578, 0.37, 0.9578, 0.13, 0.75, 0.01, 0.5422, 0.13, 0.5422, 0.37, 0.1667, 0.7212, 0.1667, 0.75, -8.941e-08, 0.75, -8.941e-08, 0.7212, 0.3333, 0.7212, 0.3333, 0.75, 0.1667, 0.75, 0.1667, 0.7212, 0.5, 0.7212, 0.5, 0.75, 0.3333, 0.75, 0.3333, 0.7212, 0.6667, 0.7212, 0.6667, 0.75, 0.5, 0.75, 0.5, 0.7212, 0.8333, 0.7212, 0.8333, 0.75, 0.6667, 0.75, 0.6667, 0.7212, 1.0, 0.7212, 1.0, 0.75, 0.8333, 0.75, 0.8333, 0.7212, 1.0, 0.5713, 1.0, 0.625, 0.8333, 0.625, 0.8333, 0.5713, 0.8333, 0.5713, 0.8333, 0.625, 0.6667, 0.625, 0.6667, 0.5713, 0.6667, 0.5713, 0.6667, 0.625, 0.5, 0.625, 0.5, 0.5713, 0.5, 0.5713, 0.5, 0.625, 0.3333, 0.625, 0.3333, 0.5713, 0.3333, 0.5713, 0.3333, 0.625, 0.1667, 0.625, 0.1667, 0.5713, 0.1667, 0.5713, 0.1667, 0.625, -8.941e-08, 0.625, -8.941e-08, 0.5713, 0.1667, 0.8185, 0.1667, 0.875, -8.941e-08, 0.875, -8.941e-08, 0.8185, 0.3333, 0.8185, 0.3333, 0.875, 0.1667, 0.875, 0.1667, 0.8185, 0.5, 0.8185, 0.5, 0.875, 0.3333, 0.875, 0.3333, 0.8185, 0.6667, 0.8185, 0.6667, 0.875, 0.5, 0.875, 0.5, 0.8185, 0.8333, 0.8185, 0.8333, 0.875, 0.6667, 0.875, 0.6667, 0.8185, 1.0, 0.8185, 1.0, 0.875, 0.8333, 0.875, 0.8333, 0.8185, 0.1667, 0.875, 0.1667, 0.902, -8.941e-08, 0.902, -8.941e-08, 0.875, 0.3333, 0.875, 0.3333, 0.902, 0.1667, 0.902, 0.1667, 0.875, 0.5, 0.875, 0.5, 0.902, 0.3333, 0.902, 0.3333, 0.875, 0.6667, 0.875, 0.6667, 0.902, 0.5, 0.902, 0.5, 0.875, 0.8333, 0.875, 0.8333, 0.902, 0.6667, 0.902, 0.6667, 0.875, 1.0, 0.875, 1.0, 0.902, 0.8333, 0.902, 0.8333, 0.875, 0.1667, 0.5, 0.1667, 0.5713, -8.941e-08, 0.5713, -8.941e-08, 0.5, 0.3333, 0.5, 0.3333, 0.5713, 0.1667, 0.5713, 0.1667, 0.5, 0.5, 0.5, 0.5, 0.5713, 0.3333, 0.5713, 0.3333, 0.5, 0.6667, 0.5, 0.6667, 0.5713, 0.5, 0.5713, 0.5, 0.5, 0.8333, 0.5, 0.8333, 0.5713, 0.6667, 0.5713, 0.6667, 0.5, 1.0, 0.5, 1.0, 0.5713, 0.8333, 0.5713, 0.8333, 0.5, 1.0, 0.625, 1.0, 0.7212, 0.8333, 0.7212, 0.8333, 0.625, 0.8333, 0.625, 0.8333, 0.7212, 0.6667, 0.7212, 0.6667, 0.625, 0.6667, 0.625, 0.6667, 0.7212, 0.5, 0.7212, 0.5, 0.625, 0.5, 0.625, 0.5, 0.7212, 0.3333, 0.7212, 0.3333, 0.625, 0.3333, 0.625, 0.3333, 0.7212, 0.1667, 0.7212, 0.1667, 0.625, 0.1667, 0.625, 0.1667, 0.7212, -8.941e-08, 0.7212, -8.941e-08, 0.625, 0.1667, 0.902, 0.1667, 0.9616, -8.941e-08, 0.9616, -8.941e-08, 0.902, 0.3333, 0.902, 0.3333, 0.9616, 0.1667, 0.9616, 0.1667, 0.902, 0.5, 0.902, 0.5, 0.9616, 0.3333, 0.9616, 0.3333, 0.902, 0.6667, 0.902, 0.6667, 0.9616, 0.5, 0.9616, 0.5, 0.902, 0.8333, 0.902, 0.8333, 0.9616, 0.6667, 0.9616, 0.6667, 0.902, 1.0, 0.902, 1.0, 0.9616, 0.8333, 0.9616, 0.8333, 0.902, 1.0, 0.75, 1.0, 0.7882, 0.8333, 0.7882, 0.8333, 0.75, 0.8333, 0.75, 0.8333, 0.7882, 0.6667, 0.7882, 0.6667, 0.75, 0.3333, 0.7882, 0.3333, 0.75, 0.3333, 0.75, 0.3333, 0.7882, 0.6667, 0.7882, 0.5, 0.7882, 0.5, 0.7882, 0.6667, 0.7882, 0.3333, 0.75, 0.3333, 0.7882, 0.1667, 0.7882, 0.1667, 0.75, 0.1667, 0.75, 0.1667, 0.7882, -8.941e-08, 0.7882, -8.941e-08, 0.75, 0.1667, 0.7882, 0.1667, 0.8185, 0.1667, 0.8185, 0.1667, 0.7882, 0.8333, 0.7882, 0.8333, 0.8185, 0.6667, 0.8185, 0.6667, 0.7882, 0.6667, 0.7882, 0.6667, 0.8185, 0.5, 0.8185, 0.5, 0.7882, 0.5, 0.7882, 0.5, 0.8185, 0.3333, 0.8185, 0.3333, 0.7882, 0.3333, 0.7882, 0.3333, 0.8185, 0.1667, 0.8185, 0.1667, 0.7882, 0.8333, 0.7882, 1.0, 0.7882, 1.0, 0.7882, 0.8333, 0.7882, 0.8333, 0.7882, 1.0, 0.7882, 1.0, 0.7882, 0.8333, 0.7882, 0.1667, 0.8185, -8.941e-08, 0.8185, -8.941e-08, 0.8185, 0.1667, 0.8185, 0.8333, 0.8185, 0.8333, 0.7882, 0.8333, 0.7882, 0.8333, 0.8185, -8.941e-08, 0.7882, 0.1667, 0.7882, 0.1667, 0.7882, -8.941e-08, 0.7882, 1.0, 0.8185, 0.8333, 0.8185, 0.8333, 0.8185, 1.0, 0.8185, 0.1667, 0.8185, -8.941e-08, 0.8185, -8.941e-08, 0.8185, 0.1667, 0.8185, -8.941e-08, 0.7882, 0.1667, 0.7882, 0.1667, 0.7882, -8.941e-08, 0.7882, 1.0, 0.8185, 0.8333, 0.8185, 0.8333, 0.8185, 1.0, 0.8185, 0.8333, 0.8185, 0.8333, 0.7882, 0.8333, 0.7882, 0.8333, 0.8185, 1.0, 0.8185, 0.8333, 0.8185, 0.8333, 0.8185, 1.0, 0.8185, -8.941e-08, 0.7882, 0.1667, 0.7882, 0.1667, 0.7882, -8.941e-08, 0.7882, 0.1667, 0.7882, 0.1667, 0.8185, 0.1667, 0.8185, 0.1667, 0.7882, 1.0, 0.7882, 1.0, 0.8185, 0.8333, 0.8185, 0.8333, 0.7882, 0.1667, 0.7882, 0.1667, 0.8185, -8.941e-08, 0.8185, -8.941e-08, 0.7882, 0.1667, 0.7882, 0.1667, 0.8185, 0.1667, 0.8185, 0.1667, 0.7882, 0.1667, 0.8185, -8.941e-08, 0.8185, -8.941e-08, 0.8185, 0.1667, 0.8185, 0.8333, 0.7882, 1.0, 0.7882, 1.0, 0.7882, 0.8333, 0.7882, 0.8333, 0.8185, 0.8333, 0.7882, 0.8333, 0.7882, 0.8333, 0.8185, 0.3333, 0.75, 0.5, 0.75, 0.5, 0.75, 0.3333, 0.75, 0.6667, 0.7882, 0.5, 0.7882, 0.5, 0.7882, 0.6667, 0.7882, 0.6667, 0.75, 0.6667, 0.7882, 0.6667, 0.7882, 0.6667, 0.75, 0.5, 0.75, 0.6667, 0.75, 0.6667, 0.75, 0.5, 0.75, 0.5, 0.7882, 0.3333, 0.7882, 0.3333, 0.7882, 0.5, 0.7882, 0.3333, 0.75, 0.5, 0.75, 0.5, 0.75, 0.3333, 0.75, 0.3333, 0.7882, 0.3333, 0.75, 0.3333, 0.75, 0.3333, 0.7882, 0.5, 0.75, 0.6667, 0.75, 0.6667, 0.75, 0.5, 0.75, 0.5, 0.7882, 0.3333, 0.7882, 0.3333, 0.7882, 0.5, 0.7882, 0.5, 0.75, 0.6667, 0.75, 0.6667, 0.75, 0.5, 0.75, 0.3333, 0.7882, 0.3333, 0.75, 0.3333, 0.75, 0.3333, 0.7882, 0.6667, 0.75, 0.6667, 0.7882, 0.6667, 0.7882, 0.6667, 0.75, 0.6667, 0.75, 0.6667, 0.7882, 0.5, 0.7882, 0.5, 0.75, 0.5, 0.75, 0.5, 0.7882, 0.3333, 0.7882, 0.3333, 0.75, 0.6667, 0.75, 0.6667, 0.7882, 0.6667, 0.7882, 0.6667, 0.75, 0.6667, 0.7882, 0.5, 0.7882, 0.5, 0.7882, 0.6667, 0.7882, 0.3333, 0.75, 0.5, 0.75, 0.5, 0.75, 0.3333, 0.75, 0.5, 0.7882, 0.3333, 0.7882, 0.3333, 0.7882, 0.5, 0.7882])
me_cylinder_003.materials.append(mat_material_004)
me_cylinder_003.update()
me_cylinder_004 = bpy.data.meshes.new('Cylinder.004')
me_cylinder_004.from_pydata([(0.0, -0.1076, -0.4222), (0.0, -0.06635, 0.7303), (0.02832, -0.1239, -0.4222), (0.01563, -0.07537, 0.7303), (0.02832, -0.1566, -0.4222), (0.01563, -0.09343, 0.7303), (0.0, -0.173, -0.4222), (0.0, -0.1025, 0.7303), (-0.02832, -0.1566, -0.4222), (-0.01563, -0.09343, 0.7303), (-0.02832, -0.1239, -0.4222), (-0.01563, -0.07537, 0.7303), (0.0, 0.1163, 0.0), (0.0446, 0.09057, 0.0), (0.0446, 0.02404, 0.0), (0.0, -0.001705, 0.0), (-0.0446, 0.02404, 0.0), (-0.0446, 0.09057, 0.0), (0.03962, 0.003114, -0.2389), (0.03962, -0.05465, -0.2389), (0.0, -0.07753, -0.2389), (-0.03962, -0.05465, -0.2389), (-0.03962, 0.003114, -0.2389), (0.0, 0.02599, -0.2389), (0.0, 0.1093, 0.3651), (0.03449, 0.08938, 0.3651), (0.03449, 0.04956, 0.3651), (0.0, 0.02965, 0.3651), (-0.03449, 0.04956, 0.3651), (-0.03449, 0.08938, 0.3651), (0.0, 0.06326, 0.4963), (0.03041, 0.04664, 0.4907), (0.03041, 0.01341, 0.4793), (0.0, -0.003203, 0.4736), (-0.03041, 0.01341, 0.4793), (-0.03041, 0.04664, 0.4907), (0.03637, -0.05772, -0.3439), (0.03637, -0.09971, -0.3439), (0.0, -0.1207, -0.3439), (-0.03637, -0.09971, -0.3439), (-0.03637, -0.05772, -0.3439), (0.0, -0.03673, -0.3439), (0.0, 0.1015, -0.06866), (0.04943, 0.07399, -0.07635), (0.04943, 0.005656, -0.09172), (0.0, -0.02183, -0.09941), (-0.04943, 0.005656, -0.09172), (-0.04943, 0.07399, -0.07635), (0.0, -0.001309, 0.6305), (0.02365, -0.01455, 0.628), (0.02365, -0.04104, 0.6231), (0.0, -0.05428, 0.6206), (-0.02365, -0.04104, 0.6231), (-0.02365, -0.01455, 0.628), (0.04151, 0.1175, 0.1116), (0.04151, 0.06955, 0.1116), (0.0, 0.0557, 0.1561), (-0.04151, 0.06955, 0.1116), (-0.04151, 0.1175, 0.1116), (0.0, 0.1414, 0.1116), (0.0, 0.1433, 0.2001), (0.03906, 0.1207, 0.2001), (0.03906, 0.07564, 0.2001), (0.0, 0.05309, 0.2001), (-0.03906, 0.07564, 0.2001), (-0.03906, 0.1207, 0.2001), (0.03384, 0.1665, 0.2199), (0.03596, 0.1591, 0.1431), (-0.03384, 0.1665, 0.2199), (-0.03596, 0.1591, 0.1431), (8.296e-11, 0.1798, 0.1431), (8.296e-11, 0.186, 0.2199), (0.02718, 0.1978, 0.2438), (0.02889, 0.1919, 0.1821), (-0.02718, 0.1978, 0.2438), (-0.02889, 0.1919, 0.1821), (1.348e-10, 0.2086, 0.1821), (1.348e-10, 0.2135, 0.2438), (0.01994, 0.2251, 0.2659), (0.02119, 0.2207, 0.2207), (-0.01994, 0.2251, 0.2659), (-0.02119, 0.2207, 0.2207), (1.936e-10, 0.233, 0.2207), (1.936e-10, 0.2366, 0.2659), (0.02809, 0.02592, 0.2052), (0.03018, 0.01134, 0.1297), (-2.008e-10, 0.03257, 0.2133), (-2.008e-10, -0.02516, 0.1297), (-0.02809, 0.02592, 0.2052), (-0.03018, -0.007736, 0.1297), (0.02353, 0.007076, 0.3103), (0.02528, -0.01959, 0.247), (-1.178e-10, 0.01426, 0.3103), (-1.178e-10, -0.03419, 0.247), (-0.02353, 0.007076, 0.3103), (-0.02528, -0.01959, 0.247), (0.01738, -0.02697, 0.3534), (0.01867, -0.02737, 0.3067), (-5.874e-12, -0.03701, 0.3534), (-5.874e-12, -0.03815, 0.3067), (-0.01738, -0.02697, 0.3534), (-0.01867, -0.02737, 0.3067)], [], [(48, 1, 3, 49), (49, 3, 5, 50), (50, 5, 7, 51), (51, 7, 9, 52), (3, 1, 11, 9, 7, 5), (52, 9, 11, 53), (53, 11, 1, 48), (0, 2, 4, 6, 8, 10), (47, 17, 12, 42), (46, 16, 17, 47), (45, 15, 16, 46), (44, 14, 15, 45), (43, 13, 14, 44), (42, 12, 13, 43), (41, 23, 18, 36), (36, 18, 19, 37), (37, 19, 20, 38), (38, 20, 21, 39), (39, 21, 22, 40), (40, 22, 23, 41), (65, 29, 24, 60), (64, 28, 29, 65), (63, 27, 28, 64), (62, 26, 27, 63), (61, 25, 26, 62), (60, 24, 25, 61), (29, 35, 30, 24), (28, 34, 35, 29), (27, 33, 34, 28), (26, 32, 33, 27), (25, 31, 32, 26), (24, 30, 31, 25), (10, 40, 41, 0), (8, 39, 40, 10), (6, 38, 39, 8), (4, 37, 38, 6), (2, 36, 37, 4), (0, 41, 36, 2), (23, 42, 43, 18), (18, 43, 44, 19), (19, 44, 45, 20), (20, 45, 46, 21), (21, 46, 47, 22), (22, 47, 42, 23), (35, 53, 48, 30), (34, 52, 53, 35), (33, 51, 52, 34), (32, 50, 51, 33), (31, 49, 50, 32), (30, 48, 49, 31), (12, 59, 54, 13), (13, 54, 55, 14), (57, 16, 89, 88), (55, 56, 86, 84), (16, 57, 58, 17), (17, 58, 59, 12), (58, 65, 68, 69), (54, 61, 62, 55), (55, 62, 63, 56), (56, 63, 64, 57), (57, 64, 65, 58), (54, 59, 70, 67), (67, 70, 76, 73), (68, 71, 77, 74), (61, 54, 67, 66), (59, 58, 69, 70), (60, 61, 66, 71), (65, 60, 71, 68), (76, 75, 81, 82), (77, 72, 78, 83), (66, 67, 73, 72), (71, 66, 72, 77), (70, 69, 75, 76), (69, 68, 74, 75), (82, 83, 78, 79), (81, 80, 83, 82), (75, 74, 80, 81), (74, 77, 83, 80), (73, 76, 82, 79), (72, 73, 79, 78), (89, 87, 93, 95), (84, 86, 92, 90), (14, 55, 84, 85), (15, 14, 85, 87), (56, 57, 88, 86), (16, 15, 87, 89), (94, 95, 101, 100), (93, 91, 97, 99), (86, 88, 94, 92), (87, 85, 91, 93), (88, 89, 95, 94), (85, 84, 90, 91), (97, 96, 98, 99), (99, 98, 100, 101), (91, 90, 96, 97), (90, 92, 98, 96), (95, 93, 99, 101), (92, 94, 100, 98)])
_uv = me_cylinder_004.uv_layers.new(name='UVMap')
_uv.uv.foreach_set('vector', [1.0, 0.9616, 1.0, 1.0, 0.8333, 1.0, 0.8333, 0.9616, 0.8333, 0.9616, 0.8333, 1.0, 0.6667, 1.0, 0.6667, 0.9616, 0.6667, 0.9616, 0.6667, 1.0, 0.5, 1.0, 0.5, 0.9616, 0.5, 0.9616, 0.5, 1.0, 0.3333, 1.0, 0.3333, 0.9616, 0.4578, 0.37, 0.25, 0.49, 0.04215, 0.37, 0.04215, 0.13, 0.25, 0.01, 0.4578, 0.13, 0.3333, 0.9616, 0.3333, 1.0, 0.1667, 1.0, 0.1667, 0.9616, 0.1667, 0.9616, 0.1667, 1.0, -8.941e-08, 1.0, -8.941e-08, 0.9616, 0.75, 0.49, 0.9578, 0.37, 0.9578, 0.13, 0.75, 0.01, 0.5422, 0.13, 0.5422, 0.37, 0.1667, 0.7212, 0.1667, 0.75, -8.941e-08, 0.75, -8.941e-08, 0.7212, 0.3333, 0.7212, 0.3333, 0.75, 0.1667, 0.75, 0.1667, 0.7212, 0.5, 0.7212, 0.5, 0.75, 0.3333, 0.75, 0.3333, 0.7212, 0.6667, 0.7212, 0.6667, 0.75, 0.5, 0.75, 0.5, 0.7212, 0.8333, 0.7212, 0.8333, 0.75, 0.6667, 0.75, 0.6667, 0.7212, 1.0, 0.7212, 1.0, 0.75, 0.8333, 0.75, 0.8333, 0.7212, 1.0, 0.5713, 1.0, 0.625, 0.8333, 0.625, 0.8333, 0.5713, 0.8333, 0.5713, 0.8333, 0.625, 0.6667, 0.625, 0.6667, 0.5713, 0.6667, 0.5713, 0.6667, 0.625, 0.5, 0.625, 0.5, 0.5713, 0.5, 0.5713, 0.5, 0.625, 0.3333, 0.625, 0.3333, 0.5713, 0.3333, 0.5713, 0.3333, 0.625, 0.1667, 0.625, 0.1667, 0.5713, 0.1667, 0.5713, 0.1667, 0.625, -8.941e-08, 0.625, -8.941e-08, 0.5713, 0.1667, 0.8185, 0.1667, 0.875, -8.941e-08, 0.875, -8.941e-08, 0.8185, 0.3333, 0.8185, 0.3333, 0.875, 0.1667, 0.875, 0.1667, 0.8185, 0.5, 0.8185, 0.5, 0.875, 0.3333, 0.875, 0.3333, 0.8185, 0.6667, 0.8185, 0.6667, 0.875, 0.5, 0.875, 0.5, 0.8185, 0.8333, 0.8185, 0.8333, 0.875, 0.6667, 0.875, 0.6667, 0.8185, 1.0, 0.8185, 1.0, 0.875, 0.8333, 0.875, 0.8333, 0.8185, 0.1667, 0.875, 0.1667, 0.902, -8.941e-08, 0.902, -8.941e-08, 0.875, 0.3333, 0.875, 0.3333, 0.902, 0.1667, 0.902, 0.1667, 0.875, 0.5, 0.875, 0.5, 0.902, 0.3333, 0.902, 0.3333, 0.875, 0.6667, 0.875, 0.6667, 0.902, 0.5, 0.902, 0.5, 0.875, 0.8333, 0.875, 0.8333, 0.902, 0.6667, 0.902, 0.6667, 0.875, 1.0, 0.875, 1.0, 0.902, 0.8333, 0.902, 0.8333, 0.875, 0.1667, 0.5, 0.1667, 0.5713, -8.941e-08, 0.5713, -8.941e-08, 0.5, 0.3333, 0.5, 0.3333, 0.5713, 0.1667, 0.5713, 0.1667, 0.5, 0.5, 0.5, 0.5, 0.5713, 0.3333, 0.5713, 0.3333, 0.5, 0.6667, 0.5, 0.6667, 0.5713, 0.5, 0.5713, 0.5, 0.5, 0.8333, 0.5, 0.8333, 0.5713, 0.6667, 0.5713, 0.6667, 0.5, 1.0, 0.5, 1.0, 0.5713, 0.8333, 0.5713, 0.8333, 0.5, 1.0, 0.625, 1.0, 0.7212, 0.8333, 0.7212, 0.8333, 0.625, 0.8333, 0.625, 0.8333, 0.7212, 0.6667, 0.7212, 0.6667, 0.625, 0.6667, 0.625, 0.6667, 0.7212, 0.5, 0.7212, 0.5, 0.625, 0.5, 0.625, 0.5, 0.7212, 0.3333, 0.7212, 0.3333, 0.625, 0.3333, 0.625, 0.3333, 0.7212, 0.1667, 0.7212, 0.1667, 0.625, 0.1667, 0.625, 0.1667, 0.7212, -8.941e-08, 0.7212, -8.941e-08, 0.625, 0.1667, 0.902, 0.1667, 0.9616, -8.941e-08, 0.9616, -8.941e-08, 0.902, 0.3333, 0.902, 0.3333, 0.9616, 0.1667, 0.9616, 0.1667, 0.902, 0.5, 0.902, 0.5, 0.9616, 0.3333, 0.9616, 0.3333, 0.902, 0.6667, 0.902, 0.6667, 0.9616, 0.5, 0.9616, 0.5, 0.902, 0.8333, 0.902, 0.8333, 0.9616, 0.6667, 0.9616, 0.6667, 0.902, 1.0, 0.902, 1.0, 0.9616, 0.8333, 0.9616, 0.8333, 0.902, 1.0, 0.75, 1.0, 0.7882, 0.8333, 0.7882, 0.8333, 0.75, 0.8333, 0.75, 0.8333, 0.7882, 0.6667, 0.7882, 0.6667, 0.75, 0.3333, 0.7882, 0.3333, 0.75, 0.3333, 0.75, 0.3333, 0.7882, 0.6667, 0.7882, 0.5, 0.7882, 0.5, 0.7882, 0.6667, 0.7882, 0.3333, 0.75, 0.3333, 0.7882, 0.1667, 0.7882, 0.1667, 0.75, 0.1667, 0.75, 0.1667, 0.7882, -8.941e-08, 0.7882, -8.941e-08, 0.75, 0.1667, 0.7882, 0.1667, 0.8185, 0.1667, 0.8185, 0.1667, 0.7882, 0.8333, 0.7882, 0.8333, 0.8185, 0.6667, 0.8185, 0.6667, 0.7882, 0.6667, 0.7882, 0.6667, 0.8185, 0.5, 0.8185, 0.5, 0.7882, 0.5, 0.7882, 0.5, 0.8185, 0.3333, 0.8185, 0.3333, 0.7882, 0.3333, 0.7882, 0.3333, 0.8185, 0.1667, 0.8185, 0.1667, 0.7882, 0.8333, 0.7882, 1.0, 0.7882, 1.0, 0.7882, 0.8333, 0.7882, 0.8333, 0.7882, 1.0, 0.7882, 1.0, 0.7882, 0.8333, 0.7882, 0.1667, 0.8185, -8.941e-08, 0.8185, -8.941e-08, 0.8185, 0.1667, 0.8185, 0.8333, 0.8185, 0.8333, 0.7882, 0.8333, 0.7882, 0.8333, 0.8185, -8.941e-08, 0.7882, 0.1667, 0.7882, 0.1667, 0.7882, -8.941e-08, 0.7882, 1.0, 0.8185, 0.8333, 0.8185, 0.8333, 0.8185, 1.0, 0.8185, 0.1667, 0.8185, -8.941e-08, 0.8185, -8.941e-08, 0.8185, 0.1667, 0.8185, -8.941e-08, 0.7882, 0.1667, 0.7882, 0.1667, 0.7882, -8.941e-08, 0.7882, 1.0, 0.8185, 0.8333, 0.8185, 0.8333, 0.8185, 1.0, 0.8185, 0.8333, 0.8185, 0.8333, 0.7882, 0.8333, 0.7882, 0.8333, 0.8185, 1.0, 0.8185, 0.8333, 0.8185, 0.8333, 0.8185, 1.0, 0.8185, -8.941e-08, 0.7882, 0.1667, 0.7882, 0.1667, 0.7882, -8.941e-08, 0.7882, 0.1667, 0.7882, 0.1667, 0.8185, 0.1667, 0.8185, 0.1667, 0.7882, 1.0, 0.7882, 1.0, 0.8185, 0.8333, 0.8185, 0.8333, 0.7882, 0.1667, 0.7882, 0.1667, 0.8185, -8.941e-08, 0.8185, -8.941e-08, 0.7882, 0.1667, 0.7882, 0.1667, 0.8185, 0.1667, 0.8185, 0.1667, 0.7882, 0.1667, 0.8185, -8.941e-08, 0.8185, -8.941e-08, 0.8185, 0.1667, 0.8185, 0.8333, 0.7882, 1.0, 0.7882, 1.0, 0.7882, 0.8333, 0.7882, 0.8333, 0.8185, 0.8333, 0.7882, 0.8333, 0.7882, 0.8333, 0.8185, 0.3333, 0.75, 0.5, 0.75, 0.5, 0.75, 0.3333, 0.75, 0.6667, 0.7882, 0.5, 0.7882, 0.5, 0.7882, 0.6667, 0.7882, 0.6667, 0.75, 0.6667, 0.7882, 0.6667, 0.7882, 0.6667, 0.75, 0.5, 0.75, 0.6667, 0.75, 0.6667, 0.75, 0.5, 0.75, 0.5, 0.7882, 0.3333, 0.7882, 0.3333, 0.7882, 0.5, 0.7882, 0.3333, 0.75, 0.5, 0.75, 0.5, 0.75, 0.3333, 0.75, 0.3333, 0.7882, 0.3333, 0.75, 0.3333, 0.75, 0.3333, 0.7882, 0.5, 0.75, 0.6667, 0.75, 0.6667, 0.75, 0.5, 0.75, 0.5, 0.7882, 0.3333, 0.7882, 0.3333, 0.7882, 0.5, 0.7882, 0.5, 0.75, 0.6667, 0.75, 0.6667, 0.75, 0.5, 0.75, 0.3333, 0.7882, 0.3333, 0.75, 0.3333, 0.75, 0.3333, 0.7882, 0.6667, 0.75, 0.6667, 0.7882, 0.6667, 0.7882, 0.6667, 0.75, 0.6667, 0.75, 0.6667, 0.7882, 0.5, 0.7882, 0.5, 0.75, 0.5, 0.75, 0.5, 0.7882, 0.3333, 0.7882, 0.3333, 0.75, 0.6667, 0.75, 0.6667, 0.7882, 0.6667, 0.7882, 0.6667, 0.75, 0.6667, 0.7882, 0.5, 0.7882, 0.5, 0.7882, 0.6667, 0.7882, 0.3333, 0.75, 0.5, 0.75, 0.5, 0.75, 0.3333, 0.75, 0.5, 0.7882, 0.3333, 0.7882, 0.3333, 0.7882, 0.5, 0.7882])
me_cylinder_004.materials.append(mat_material_005)
me_cylinder_004.update()
me_cylinder_005 = bpy.data.meshes.new('Cylinder.005')
me_cylinder_005.from_pydata([(0.0, -0.1076, -0.4222), (0.0, -0.06635, 0.7303), (0.02832, -0.1239, -0.4222), (0.01563, -0.07537, 0.7303), (0.02832, -0.1566, -0.4222), (0.01563, -0.09343, 0.7303), (0.0, -0.173, -0.4222), (0.0, -0.1025, 0.7303), (-0.02832, -0.1566, -0.4222), (-0.01563, -0.09343, 0.7303), (-0.02832, -0.1239, -0.4222), (-0.01563, -0.07537, 0.7303), (0.0, 0.1163, 0.0), (0.0446, 0.09057, 0.0), (0.0446, 0.02404, 0.0), (0.0, -0.001705, 0.0), (-0.0446, 0.02404, 0.0), (-0.0446, 0.09057, 0.0), (0.03962, 0.003114, -0.2389), (0.03962, -0.05465, -0.2389), (0.0, -0.07753, -0.2389), (-0.03962, -0.05465, -0.2389), (-0.03962, 0.003114, -0.2389), (0.0, 0.02599, -0.2389), (0.0, 0.1093, 0.3651), (0.03449, 0.08938, 0.3651), (0.03449, 0.04956, 0.3651), (0.0, 0.02965, 0.3651), (-0.03449, 0.04956, 0.3651), (-0.03449, 0.08938, 0.3651), (0.0, 0.06326, 0.4963), (0.03041, 0.04664, 0.4907), (0.03041, 0.01341, 0.4793), (0.0, -0.003203, 0.4736), (-0.03041, 0.01341, 0.4793), (-0.03041, 0.04664, 0.4907), (0.03637, -0.05772, -0.3439), (0.03637, -0.09971, -0.3439), (0.0, -0.1207, -0.3439), (-0.03637, -0.09971, -0.3439), (-0.03637, -0.05772, -0.3439), (0.0, -0.03673, -0.3439), (0.0, 0.1015, -0.06866), (0.04943, 0.07399, -0.07635), (0.04943, 0.005656, -0.09172), (0.0, -0.02183, -0.09941), (-0.04943, 0.005656, -0.09172), (-0.04943, 0.07399, -0.07635), (0.0, -0.001309, 0.6305), (0.02365, -0.01455, 0.628), (0.02365, -0.04104, 0.6231), (0.0, -0.05428, 0.6206), (-0.02365, -0.04104, 0.6231), (-0.02365, -0.01455, 0.628), (0.04151, 0.1175, 0.1116), (0.04151, 0.06955, 0.1116), (0.0, 0.0557, 0.1561), (-0.04151, 0.06955, 0.1116), (-0.04151, 0.1175, 0.1116), (0.0, 0.1414, 0.1116), (0.0, 0.1433, 0.2001), (0.03906, 0.1207, 0.2001), (0.03906, 0.07564, 0.2001), (0.0, 0.05309, 0.2001), (-0.03906, 0.07564, 0.2001), (-0.03906, 0.1207, 0.2001), (0.03384, 0.1665, 0.2199), (0.03596, 0.1591, 0.1431), (-0.03384, 0.1665, 0.2199), (-0.03596, 0.1591, 0.1431), (8.296e-11, 0.1798, 0.1431), (8.296e-11, 0.186, 0.2199), (0.02718, 0.1978, 0.2438), (0.02889, 0.1919, 0.1821), (-0.02718, 0.1978, 0.2438), (-0.02889, 0.1919, 0.1821), (1.348e-10, 0.2086, 0.1821), (1.348e-10, 0.2135, 0.2438), (0.01994, 0.2251, 0.2659), (0.02119, 0.2207, 0.2207), (-0.01994, 0.2251, 0.2659), (-0.02119, 0.2207, 0.2207), (1.936e-10, 0.233, 0.2207), (1.936e-10, 0.2366, 0.2659), (0.02809, 0.02592, 0.2052), (0.03018, 0.01134, 0.1297), (-2.008e-10, 0.03257, 0.2133), (-2.008e-10, -0.02516, 0.1297), (-0.02809, 0.02592, 0.2052), (-0.03018, -0.007736, 0.1297), (0.02353, 0.007076, 0.3103), (0.02528, -0.01959, 0.247), (-1.178e-10, 0.01426, 0.3103), (-1.178e-10, -0.03419, 0.247), (-0.02353, 0.007076, 0.3103), (-0.02528, -0.01959, 0.247), (0.01738, -0.02697, 0.3534), (0.01867, -0.02737, 0.3067), (-5.874e-12, -0.03701, 0.3534), (-5.874e-12, -0.03815, 0.3067), (-0.01738, -0.02697, 0.3534), (-0.01867, -0.02737, 0.3067)], [], [(48, 1, 3, 49), (49, 3, 5, 50), (50, 5, 7, 51), (51, 7, 9, 52), (3, 1, 11, 9, 7, 5), (52, 9, 11, 53), (53, 11, 1, 48), (0, 2, 4, 6, 8, 10), (47, 17, 12, 42), (46, 16, 17, 47), (45, 15, 16, 46), (44, 14, 15, 45), (43, 13, 14, 44), (42, 12, 13, 43), (41, 23, 18, 36), (36, 18, 19, 37), (37, 19, 20, 38), (38, 20, 21, 39), (39, 21, 22, 40), (40, 22, 23, 41), (65, 29, 24, 60), (64, 28, 29, 65), (63, 27, 28, 64), (62, 26, 27, 63), (61, 25, 26, 62), (60, 24, 25, 61), (29, 35, 30, 24), (28, 34, 35, 29), (27, 33, 34, 28), (26, 32, 33, 27), (25, 31, 32, 26), (24, 30, 31, 25), (10, 40, 41, 0), (8, 39, 40, 10), (6, 38, 39, 8), (4, 37, 38, 6), (2, 36, 37, 4), (0, 41, 36, 2), (23, 42, 43, 18), (18, 43, 44, 19), (19, 44, 45, 20), (20, 45, 46, 21), (21, 46, 47, 22), (22, 47, 42, 23), (35, 53, 48, 30), (34, 52, 53, 35), (33, 51, 52, 34), (32, 50, 51, 33), (31, 49, 50, 32), (30, 48, 49, 31), (12, 59, 54, 13), (13, 54, 55, 14), (57, 16, 89, 88), (55, 56, 86, 84), (16, 57, 58, 17), (17, 58, 59, 12), (58, 65, 68, 69), (54, 61, 62, 55), (55, 62, 63, 56), (56, 63, 64, 57), (57, 64, 65, 58), (54, 59, 70, 67), (67, 70, 76, 73), (68, 71, 77, 74), (61, 54, 67, 66), (59, 58, 69, 70), (60, 61, 66, 71), (65, 60, 71, 68), (76, 75, 81, 82), (77, 72, 78, 83), (66, 67, 73, 72), (71, 66, 72, 77), (70, 69, 75, 76), (69, 68, 74, 75), (82, 83, 78, 79), (81, 80, 83, 82), (75, 74, 80, 81), (74, 77, 83, 80), (73, 76, 82, 79), (72, 73, 79, 78), (89, 87, 93, 95), (84, 86, 92, 90), (14, 55, 84, 85), (15, 14, 85, 87), (56, 57, 88, 86), (16, 15, 87, 89), (94, 95, 101, 100), (93, 91, 97, 99), (86, 88, 94, 92), (87, 85, 91, 93), (88, 89, 95, 94), (85, 84, 90, 91), (97, 96, 98, 99), (99, 98, 100, 101), (91, 90, 96, 97), (90, 92, 98, 96), (95, 93, 99, 101), (92, 94, 100, 98)])
_uv = me_cylinder_005.uv_layers.new(name='UVMap')
_uv.uv.foreach_set('vector', [1.0, 0.9616, 1.0, 1.0, 0.8333, 1.0, 0.8333, 0.9616, 0.8333, 0.9616, 0.8333, 1.0, 0.6667, 1.0, 0.6667, 0.9616, 0.6667, 0.9616, 0.6667, 1.0, 0.5, 1.0, 0.5, 0.9616, 0.5, 0.9616, 0.5, 1.0, 0.3333, 1.0, 0.3333, 0.9616, 0.4578, 0.37, 0.25, 0.49, 0.04215, 0.37, 0.04215, 0.13, 0.25, 0.01, 0.4578, 0.13, 0.3333, 0.9616, 0.3333, 1.0, 0.1667, 1.0, 0.1667, 0.9616, 0.1667, 0.9616, 0.1667, 1.0, -8.941e-08, 1.0, -8.941e-08, 0.9616, 0.75, 0.49, 0.9578, 0.37, 0.9578, 0.13, 0.75, 0.01, 0.5422, 0.13, 0.5422, 0.37, 0.1667, 0.7212, 0.1667, 0.75, -8.941e-08, 0.75, -8.941e-08, 0.7212, 0.3333, 0.7212, 0.3333, 0.75, 0.1667, 0.75, 0.1667, 0.7212, 0.5, 0.7212, 0.5, 0.75, 0.3333, 0.75, 0.3333, 0.7212, 0.6667, 0.7212, 0.6667, 0.75, 0.5, 0.75, 0.5, 0.7212, 0.8333, 0.7212, 0.8333, 0.75, 0.6667, 0.75, 0.6667, 0.7212, 1.0, 0.7212, 1.0, 0.75, 0.8333, 0.75, 0.8333, 0.7212, 1.0, 0.5713, 1.0, 0.625, 0.8333, 0.625, 0.8333, 0.5713, 0.8333, 0.5713, 0.8333, 0.625, 0.6667, 0.625, 0.6667, 0.5713, 0.6667, 0.5713, 0.6667, 0.625, 0.5, 0.625, 0.5, 0.5713, 0.5, 0.5713, 0.5, 0.625, 0.3333, 0.625, 0.3333, 0.5713, 0.3333, 0.5713, 0.3333, 0.625, 0.1667, 0.625, 0.1667, 0.5713, 0.1667, 0.5713, 0.1667, 0.625, -8.941e-08, 0.625, -8.941e-08, 0.5713, 0.1667, 0.8185, 0.1667, 0.875, -8.941e-08, 0.875, -8.941e-08, 0.8185, 0.3333, 0.8185, 0.3333, 0.875, 0.1667, 0.875, 0.1667, 0.8185, 0.5, 0.8185, 0.5, 0.875, 0.3333, 0.875, 0.3333, 0.8185, 0.6667, 0.8185, 0.6667, 0.875, 0.5, 0.875, 0.5, 0.8185, 0.8333, 0.8185, 0.8333, 0.875, 0.6667, 0.875, 0.6667, 0.8185, 1.0, 0.8185, 1.0, 0.875, 0.8333, 0.875, 0.8333, 0.8185, 0.1667, 0.875, 0.1667, 0.902, -8.941e-08, 0.902, -8.941e-08, 0.875, 0.3333, 0.875, 0.3333, 0.902, 0.1667, 0.902, 0.1667, 0.875, 0.5, 0.875, 0.5, 0.902, 0.3333, 0.902, 0.3333, 0.875, 0.6667, 0.875, 0.6667, 0.902, 0.5, 0.902, 0.5, 0.875, 0.8333, 0.875, 0.8333, 0.902, 0.6667, 0.902, 0.6667, 0.875, 1.0, 0.875, 1.0, 0.902, 0.8333, 0.902, 0.8333, 0.875, 0.1667, 0.5, 0.1667, 0.5713, -8.941e-08, 0.5713, -8.941e-08, 0.5, 0.3333, 0.5, 0.3333, 0.5713, 0.1667, 0.5713, 0.1667, 0.5, 0.5, 0.5, 0.5, 0.5713, 0.3333, 0.5713, 0.3333, 0.5, 0.6667, 0.5, 0.6667, 0.5713, 0.5, 0.5713, 0.5, 0.5, 0.8333, 0.5, 0.8333, 0.5713, 0.6667, 0.5713, 0.6667, 0.5, 1.0, 0.5, 1.0, 0.5713, 0.8333, 0.5713, 0.8333, 0.5, 1.0, 0.625, 1.0, 0.7212, 0.8333, 0.7212, 0.8333, 0.625, 0.8333, 0.625, 0.8333, 0.7212, 0.6667, 0.7212, 0.6667, 0.625, 0.6667, 0.625, 0.6667, 0.7212, 0.5, 0.7212, 0.5, 0.625, 0.5, 0.625, 0.5, 0.7212, 0.3333, 0.7212, 0.3333, 0.625, 0.3333, 0.625, 0.3333, 0.7212, 0.1667, 0.7212, 0.1667, 0.625, 0.1667, 0.625, 0.1667, 0.7212, -8.941e-08, 0.7212, -8.941e-08, 0.625, 0.1667, 0.902, 0.1667, 0.9616, -8.941e-08, 0.9616, -8.941e-08, 0.902, 0.3333, 0.902, 0.3333, 0.9616, 0.1667, 0.9616, 0.1667, 0.902, 0.5, 0.902, 0.5, 0.9616, 0.3333, 0.9616, 0.3333, 0.902, 0.6667, 0.902, 0.6667, 0.9616, 0.5, 0.9616, 0.5, 0.902, 0.8333, 0.902, 0.8333, 0.9616, 0.6667, 0.9616, 0.6667, 0.902, 1.0, 0.902, 1.0, 0.9616, 0.8333, 0.9616, 0.8333, 0.902, 1.0, 0.75, 1.0, 0.7882, 0.8333, 0.7882, 0.8333, 0.75, 0.8333, 0.75, 0.8333, 0.7882, 0.6667, 0.7882, 0.6667, 0.75, 0.3333, 0.7882, 0.3333, 0.75, 0.3333, 0.75, 0.3333, 0.7882, 0.6667, 0.7882, 0.5, 0.7882, 0.5, 0.7882, 0.6667, 0.7882, 0.3333, 0.75, 0.3333, 0.7882, 0.1667, 0.7882, 0.1667, 0.75, 0.1667, 0.75, 0.1667, 0.7882, -8.941e-08, 0.7882, -8.941e-08, 0.75, 0.1667, 0.7882, 0.1667, 0.8185, 0.1667, 0.8185, 0.1667, 0.7882, 0.8333, 0.7882, 0.8333, 0.8185, 0.6667, 0.8185, 0.6667, 0.7882, 0.6667, 0.7882, 0.6667, 0.8185, 0.5, 0.8185, 0.5, 0.7882, 0.5, 0.7882, 0.5, 0.8185, 0.3333, 0.8185, 0.3333, 0.7882, 0.3333, 0.7882, 0.3333, 0.8185, 0.1667, 0.8185, 0.1667, 0.7882, 0.8333, 0.7882, 1.0, 0.7882, 1.0, 0.7882, 0.8333, 0.7882, 0.8333, 0.7882, 1.0, 0.7882, 1.0, 0.7882, 0.8333, 0.7882, 0.1667, 0.8185, -8.941e-08, 0.8185, -8.941e-08, 0.8185, 0.1667, 0.8185, 0.8333, 0.8185, 0.8333, 0.7882, 0.8333, 0.7882, 0.8333, 0.8185, -8.941e-08, 0.7882, 0.1667, 0.7882, 0.1667, 0.7882, -8.941e-08, 0.7882, 1.0, 0.8185, 0.8333, 0.8185, 0.8333, 0.8185, 1.0, 0.8185, 0.1667, 0.8185, -8.941e-08, 0.8185, -8.941e-08, 0.8185, 0.1667, 0.8185, -8.941e-08, 0.7882, 0.1667, 0.7882, 0.1667, 0.7882, -8.941e-08, 0.7882, 1.0, 0.8185, 0.8333, 0.8185, 0.8333, 0.8185, 1.0, 0.8185, 0.8333, 0.8185, 0.8333, 0.7882, 0.8333, 0.7882, 0.8333, 0.8185, 1.0, 0.8185, 0.8333, 0.8185, 0.8333, 0.8185, 1.0, 0.8185, -8.941e-08, 0.7882, 0.1667, 0.7882, 0.1667, 0.7882, -8.941e-08, 0.7882, 0.1667, 0.7882, 0.1667, 0.8185, 0.1667, 0.8185, 0.1667, 0.7882, 1.0, 0.7882, 1.0, 0.8185, 0.8333, 0.8185, 0.8333, 0.7882, 0.1667, 0.7882, 0.1667, 0.8185, -8.941e-08, 0.8185, -8.941e-08, 0.7882, 0.1667, 0.7882, 0.1667, 0.8185, 0.1667, 0.8185, 0.1667, 0.7882, 0.1667, 0.8185, -8.941e-08, 0.8185, -8.941e-08, 0.8185, 0.1667, 0.8185, 0.8333, 0.7882, 1.0, 0.7882, 1.0, 0.7882, 0.8333, 0.7882, 0.8333, 0.8185, 0.8333, 0.7882, 0.8333, 0.7882, 0.8333, 0.8185, 0.3333, 0.75, 0.5, 0.75, 0.5, 0.75, 0.3333, 0.75, 0.6667, 0.7882, 0.5, 0.7882, 0.5, 0.7882, 0.6667, 0.7882, 0.6667, 0.75, 0.6667, 0.7882, 0.6667, 0.7882, 0.6667, 0.75, 0.5, 0.75, 0.6667, 0.75, 0.6667, 0.75, 0.5, 0.75, 0.5, 0.7882, 0.3333, 0.7882, 0.3333, 0.7882, 0.5, 0.7882, 0.3333, 0.75, 0.5, 0.75, 0.5, 0.75, 0.3333, 0.75, 0.3333, 0.7882, 0.3333, 0.75, 0.3333, 0.75, 0.3333, 0.7882, 0.5, 0.75, 0.6667, 0.75, 0.6667, 0.75, 0.5, 0.75, 0.5, 0.7882, 0.3333, 0.7882, 0.3333, 0.7882, 0.5, 0.7882, 0.5, 0.75, 0.6667, 0.75, 0.6667, 0.75, 0.5, 0.75, 0.3333, 0.7882, 0.3333, 0.75, 0.3333, 0.75, 0.3333, 0.7882, 0.6667, 0.75, 0.6667, 0.7882, 0.6667, 0.7882, 0.6667, 0.75, 0.6667, 0.75, 0.6667, 0.7882, 0.5, 0.7882, 0.5, 0.75, 0.5, 0.75, 0.5, 0.7882, 0.3333, 0.7882, 0.3333, 0.75, 0.6667, 0.75, 0.6667, 0.7882, 0.6667, 0.7882, 0.6667, 0.75, 0.6667, 0.7882, 0.5, 0.7882, 0.5, 0.7882, 0.6667, 0.7882, 0.3333, 0.75, 0.5, 0.75, 0.5, 0.75, 0.3333, 0.75, 0.5, 0.7882, 0.3333, 0.7882, 0.3333, 0.7882, 0.5, 0.7882])
me_cylinder_005.materials.append(mat_material_006)
me_cylinder_005.update()
me_cylinder_006 = bpy.data.meshes.new('Cylinder.006')
me_cylinder_006.from_pydata([(0.0, -0.1076, -0.4222), (0.0, -0.06635, 0.7303), (0.02832, -0.1239, -0.4222), (0.01563, -0.07537, 0.7303), (0.02832, -0.1566, -0.4222), (0.01563, -0.09343, 0.7303), (0.0, -0.173, -0.4222), (0.0, -0.1025, 0.7303), (-0.02832, -0.1566, -0.4222), (-0.01563, -0.09343, 0.7303), (-0.02832, -0.1239, -0.4222), (-0.01563, -0.07537, 0.7303), (0.0, 0.1163, 0.0), (0.0446, 0.09057, 0.0), (0.0446, 0.02404, 0.0), (0.0, -0.001705, 0.0), (-0.0446, 0.02404, 0.0), (-0.0446, 0.09057, 0.0), (0.03962, 0.003114, -0.2389), (0.03962, -0.05465, -0.2389), (0.0, -0.07753, -0.2389), (-0.03962, -0.05465, -0.2389), (-0.03962, 0.003114, -0.2389), (0.0, 0.02599, -0.2389), (0.0, 0.1093, 0.3651), (0.03449, 0.08938, 0.3651), (0.03449, 0.04956, 0.3651), (0.0, 0.02965, 0.3651), (-0.03449, 0.04956, 0.3651), (-0.03449, 0.08938, 0.3651), (0.0, 0.06326, 0.4963), (0.03041, 0.04664, 0.4907), (0.03041, 0.01341, 0.4793), (0.0, -0.003203, 0.4736), (-0.03041, 0.01341, 0.4793), (-0.03041, 0.04664, 0.4907), (0.03637, -0.05772, -0.3439), (0.03637, -0.09971, -0.3439), (0.0, -0.1207, -0.3439), (-0.03637, -0.09971, -0.3439), (-0.03637, -0.05772, -0.3439), (0.0, -0.03673, -0.3439), (0.0, 0.1015, -0.06866), (0.04943, 0.07399, -0.07635), (0.04943, 0.005656, -0.09172), (0.0, -0.02183, -0.09941), (-0.04943, 0.005656, -0.09172), (-0.04943, 0.07399, -0.07635), (0.0, -0.001309, 0.6305), (0.02365, -0.01455, 0.628), (0.02365, -0.04104, 0.6231), (0.0, -0.05428, 0.6206), (-0.02365, -0.04104, 0.6231), (-0.02365, -0.01455, 0.628), (0.04151, 0.1175, 0.1116), (0.04151, 0.06955, 0.1116), (0.0, 0.0557, 0.1561), (-0.04151, 0.06955, 0.1116), (-0.04151, 0.1175, 0.1116), (0.0, 0.1414, 0.1116), (0.0, 0.1433, 0.2001), (0.03906, 0.1207, 0.2001), (0.03906, 0.07564, 0.2001), (0.0, 0.05309, 0.2001), (-0.03906, 0.07564, 0.2001), (-0.03906, 0.1207, 0.2001), (0.03384, 0.1665, 0.2199), (0.03596, 0.1591, 0.1431), (-0.03384, 0.1665, 0.2199), (-0.03596, 0.1591, 0.1431), (8.296e-11, 0.1798, 0.1431), (8.296e-11, 0.186, 0.2199), (0.02718, 0.1978, 0.2438), (0.02889, 0.1919, 0.1821), (-0.02718, 0.1978, 0.2438), (-0.02889, 0.1919, 0.1821), (1.348e-10, 0.2086, 0.1821), (1.348e-10, 0.2135, 0.2438), (0.01994, 0.2251, 0.2659), (0.02119, 0.2207, 0.2207), (-0.01994, 0.2251, 0.2659), (-0.02119, 0.2207, 0.2207), (1.936e-10, 0.233, 0.2207), (1.936e-10, 0.2366, 0.2659), (0.02809, 0.02592, 0.2052), (0.03018, 0.01134, 0.1297), (-2.008e-10, 0.03257, 0.2133), (-2.008e-10, -0.02516, 0.1297), (-0.02809, 0.02592, 0.2052), (-0.03018, -0.007736, 0.1297), (0.02353, 0.007076, 0.3103), (0.02528, -0.01959, 0.247), (-1.178e-10, 0.01426, 0.3103), (-1.178e-10, -0.03419, 0.247), (-0.02353, 0.007076, 0.3103), (-0.02528, -0.01959, 0.247), (0.01738, -0.02697, 0.3534), (0.01867, -0.02737, 0.3067), (-5.874e-12, -0.03701, 0.3534), (-5.874e-12, -0.03815, 0.3067), (-0.01738, -0.02697, 0.3534), (-0.01867, -0.02737, 0.3067)], [], [(48, 1, 3, 49), (49, 3, 5, 50), (50, 5, 7, 51), (51, 7, 9, 52), (3, 1, 11, 9, 7, 5), (52, 9, 11, 53), (53, 11, 1, 48), (0, 2, 4, 6, 8, 10), (47, 17, 12, 42), (46, 16, 17, 47), (45, 15, 16, 46), (44, 14, 15, 45), (43, 13, 14, 44), (42, 12, 13, 43), (41, 23, 18, 36), (36, 18, 19, 37), (37, 19, 20, 38), (38, 20, 21, 39), (39, 21, 22, 40), (40, 22, 23, 41), (65, 29, 24, 60), (64, 28, 29, 65), (63, 27, 28, 64), (62, 26, 27, 63), (61, 25, 26, 62), (60, 24, 25, 61), (29, 35, 30, 24), (28, 34, 35, 29), (27, 33, 34, 28), (26, 32, 33, 27), (25, 31, 32, 26), (24, 30, 31, 25), (10, 40, 41, 0), (8, 39, 40, 10), (6, 38, 39, 8), (4, 37, 38, 6), (2, 36, 37, 4), (0, 41, 36, 2), (23, 42, 43, 18), (18, 43, 44, 19), (19, 44, 45, 20), (20, 45, 46, 21), (21, 46, 47, 22), (22, 47, 42, 23), (35, 53, 48, 30), (34, 52, 53, 35), (33, 51, 52, 34), (32, 50, 51, 33), (31, 49, 50, 32), (30, 48, 49, 31), (12, 59, 54, 13), (13, 54, 55, 14), (57, 16, 89, 88), (55, 56, 86, 84), (16, 57, 58, 17), (17, 58, 59, 12), (58, 65, 68, 69), (54, 61, 62, 55), (55, 62, 63, 56), (56, 63, 64, 57), (57, 64, 65, 58), (54, 59, 70, 67), (67, 70, 76, 73), (68, 71, 77, 74), (61, 54, 67, 66), (59, 58, 69, 70), (60, 61, 66, 71), (65, 60, 71, 68), (76, 75, 81, 82), (77, 72, 78, 83), (66, 67, 73, 72), (71, 66, 72, 77), (70, 69, 75, 76), (69, 68, 74, 75), (82, 83, 78, 79), (81, 80, 83, 82), (75, 74, 80, 81), (74, 77, 83, 80), (73, 76, 82, 79), (72, 73, 79, 78), (89, 87, 93, 95), (84, 86, 92, 90), (14, 55, 84, 85), (15, 14, 85, 87), (56, 57, 88, 86), (16, 15, 87, 89), (94, 95, 101, 100), (93, 91, 97, 99), (86, 88, 94, 92), (87, 85, 91, 93), (88, 89, 95, 94), (85, 84, 90, 91), (97, 96, 98, 99), (99, 98, 100, 101), (91, 90, 96, 97), (90, 92, 98, 96), (95, 93, 99, 101), (92, 94, 100, 98)])
_uv = me_cylinder_006.uv_layers.new(name='UVMap')
_uv.uv.foreach_set('vector', [1.0, 0.9616, 1.0, 1.0, 0.8333, 1.0, 0.8333, 0.9616, 0.8333, 0.9616, 0.8333, 1.0, 0.6667, 1.0, 0.6667, 0.9616, 0.6667, 0.9616, 0.6667, 1.0, 0.5, 1.0, 0.5, 0.9616, 0.5, 0.9616, 0.5, 1.0, 0.3333, 1.0, 0.3333, 0.9616, 0.4578, 0.37, 0.25, 0.49, 0.04215, 0.37, 0.04215, 0.13, 0.25, 0.01, 0.4578, 0.13, 0.3333, 0.9616, 0.3333, 1.0, 0.1667, 1.0, 0.1667, 0.9616, 0.1667, 0.9616, 0.1667, 1.0, -8.941e-08, 1.0, -8.941e-08, 0.9616, 0.75, 0.49, 0.9578, 0.37, 0.9578, 0.13, 0.75, 0.01, 0.5422, 0.13, 0.5422, 0.37, 0.1667, 0.7212, 0.1667, 0.75, -8.941e-08, 0.75, -8.941e-08, 0.7212, 0.3333, 0.7212, 0.3333, 0.75, 0.1667, 0.75, 0.1667, 0.7212, 0.5, 0.7212, 0.5, 0.75, 0.3333, 0.75, 0.3333, 0.7212, 0.6667, 0.7212, 0.6667, 0.75, 0.5, 0.75, 0.5, 0.7212, 0.8333, 0.7212, 0.8333, 0.75, 0.6667, 0.75, 0.6667, 0.7212, 1.0, 0.7212, 1.0, 0.75, 0.8333, 0.75, 0.8333, 0.7212, 1.0, 0.5713, 1.0, 0.625, 0.8333, 0.625, 0.8333, 0.5713, 0.8333, 0.5713, 0.8333, 0.625, 0.6667, 0.625, 0.6667, 0.5713, 0.6667, 0.5713, 0.6667, 0.625, 0.5, 0.625, 0.5, 0.5713, 0.5, 0.5713, 0.5, 0.625, 0.3333, 0.625, 0.3333, 0.5713, 0.3333, 0.5713, 0.3333, 0.625, 0.1667, 0.625, 0.1667, 0.5713, 0.1667, 0.5713, 0.1667, 0.625, -8.941e-08, 0.625, -8.941e-08, 0.5713, 0.1667, 0.8185, 0.1667, 0.875, -8.941e-08, 0.875, -8.941e-08, 0.8185, 0.3333, 0.8185, 0.3333, 0.875, 0.1667, 0.875, 0.1667, 0.8185, 0.5, 0.8185, 0.5, 0.875, 0.3333, 0.875, 0.3333, 0.8185, 0.6667, 0.8185, 0.6667, 0.875, 0.5, 0.875, 0.5, 0.8185, 0.8333, 0.8185, 0.8333, 0.875, 0.6667, 0.875, 0.6667, 0.8185, 1.0, 0.8185, 1.0, 0.875, 0.8333, 0.875, 0.8333, 0.8185, 0.1667, 0.875, 0.1667, 0.902, -8.941e-08, 0.902, -8.941e-08, 0.875, 0.3333, 0.875, 0.3333, 0.902, 0.1667, 0.902, 0.1667, 0.875, 0.5, 0.875, 0.5, 0.902, 0.3333, 0.902, 0.3333, 0.875, 0.6667, 0.875, 0.6667, 0.902, 0.5, 0.902, 0.5, 0.875, 0.8333, 0.875, 0.8333, 0.902, 0.6667, 0.902, 0.6667, 0.875, 1.0, 0.875, 1.0, 0.902, 0.8333, 0.902, 0.8333, 0.875, 0.1667, 0.5, 0.1667, 0.5713, -8.941e-08, 0.5713, -8.941e-08, 0.5, 0.3333, 0.5, 0.3333, 0.5713, 0.1667, 0.5713, 0.1667, 0.5, 0.5, 0.5, 0.5, 0.5713, 0.3333, 0.5713, 0.3333, 0.5, 0.6667, 0.5, 0.6667, 0.5713, 0.5, 0.5713, 0.5, 0.5, 0.8333, 0.5, 0.8333, 0.5713, 0.6667, 0.5713, 0.6667, 0.5, 1.0, 0.5, 1.0, 0.5713, 0.8333, 0.5713, 0.8333, 0.5, 1.0, 0.625, 1.0, 0.7212, 0.8333, 0.7212, 0.8333, 0.625, 0.8333, 0.625, 0.8333, 0.7212, 0.6667, 0.7212, 0.6667, 0.625, 0.6667, 0.625, 0.6667, 0.7212, 0.5, 0.7212, 0.5, 0.625, 0.5, 0.625, 0.5, 0.7212, 0.3333, 0.7212, 0.3333, 0.625, 0.3333, 0.625, 0.3333, 0.7212, 0.1667, 0.7212, 0.1667, 0.625, 0.1667, 0.625, 0.1667, 0.7212, -8.941e-08, 0.7212, -8.941e-08, 0.625, 0.1667, 0.902, 0.1667, 0.9616, -8.941e-08, 0.9616, -8.941e-08, 0.902, 0.3333, 0.902, 0.3333, 0.9616, 0.1667, 0.9616, 0.1667, 0.902, 0.5, 0.902, 0.5, 0.9616, 0.3333, 0.9616, 0.3333, 0.902, 0.6667, 0.902, 0.6667, 0.9616, 0.5, 0.9616, 0.5, 0.902, 0.8333, 0.902, 0.8333, 0.9616, 0.6667, 0.9616, 0.6667, 0.902, 1.0, 0.902, 1.0, 0.9616, 0.8333, 0.9616, 0.8333, 0.902, 1.0, 0.75, 1.0, 0.7882, 0.8333, 0.7882, 0.8333, 0.75, 0.8333, 0.75, 0.8333, 0.7882, 0.6667, 0.7882, 0.6667, 0.75, 0.3333, 0.7882, 0.3333, 0.75, 0.3333, 0.75, 0.3333, 0.7882, 0.6667, 0.7882, 0.5, 0.7882, 0.5, 0.7882, 0.6667, 0.7882, 0.3333, 0.75, 0.3333, 0.7882, 0.1667, 0.7882, 0.1667, 0.75, 0.1667, 0.75, 0.1667, 0.7882, -8.941e-08, 0.7882, -8.941e-08, 0.75, 0.1667, 0.7882, 0.1667, 0.8185, 0.1667, 0.8185, 0.1667, 0.7882, 0.8333, 0.7882, 0.8333, 0.8185, 0.6667, 0.8185, 0.6667, 0.7882, 0.6667, 0.7882, 0.6667, 0.8185, 0.5, 0.8185, 0.5, 0.7882, 0.5, 0.7882, 0.5, 0.8185, 0.3333, 0.8185, 0.3333, 0.7882, 0.3333, 0.7882, 0.3333, 0.8185, 0.1667, 0.8185, 0.1667, 0.7882, 0.8333, 0.7882, 1.0, 0.7882, 1.0, 0.7882, 0.8333, 0.7882, 0.8333, 0.7882, 1.0, 0.7882, 1.0, 0.7882, 0.8333, 0.7882, 0.1667, 0.8185, -8.941e-08, 0.8185, -8.941e-08, 0.8185, 0.1667, 0.8185, 0.8333, 0.8185, 0.8333, 0.7882, 0.8333, 0.7882, 0.8333, 0.8185, -8.941e-08, 0.7882, 0.1667, 0.7882, 0.1667, 0.7882, -8.941e-08, 0.7882, 1.0, 0.8185, 0.8333, 0.8185, 0.8333, 0.8185, 1.0, 0.8185, 0.1667, 0.8185, -8.941e-08, 0.8185, -8.941e-08, 0.8185, 0.1667, 0.8185, -8.941e-08, 0.7882, 0.1667, 0.7882, 0.1667, 0.7882, -8.941e-08, 0.7882, 1.0, 0.8185, 0.8333, 0.8185, 0.8333, 0.8185, 1.0, 0.8185, 0.8333, 0.8185, 0.8333, 0.7882, 0.8333, 0.7882, 0.8333, 0.8185, 1.0, 0.8185, 0.8333, 0.8185, 0.8333, 0.8185, 1.0, 0.8185, -8.941e-08, 0.7882, 0.1667, 0.7882, 0.1667, 0.7882, -8.941e-08, 0.7882, 0.1667, 0.7882, 0.1667, 0.8185, 0.1667, 0.8185, 0.1667, 0.7882, 1.0, 0.7882, 1.0, 0.8185, 0.8333, 0.8185, 0.8333, 0.7882, 0.1667, 0.7882, 0.1667, 0.8185, -8.941e-08, 0.8185, -8.941e-08, 0.7882, 0.1667, 0.7882, 0.1667, 0.8185, 0.1667, 0.8185, 0.1667, 0.7882, 0.1667, 0.8185, -8.941e-08, 0.8185, -8.941e-08, 0.8185, 0.1667, 0.8185, 0.8333, 0.7882, 1.0, 0.7882, 1.0, 0.7882, 0.8333, 0.7882, 0.8333, 0.8185, 0.8333, 0.7882, 0.8333, 0.7882, 0.8333, 0.8185, 0.3333, 0.75, 0.5, 0.75, 0.5, 0.75, 0.3333, 0.75, 0.6667, 0.7882, 0.5, 0.7882, 0.5, 0.7882, 0.6667, 0.7882, 0.6667, 0.75, 0.6667, 0.7882, 0.6667, 0.7882, 0.6667, 0.75, 0.5, 0.75, 0.6667, 0.75, 0.6667, 0.75, 0.5, 0.75, 0.5, 0.7882, 0.3333, 0.7882, 0.3333, 0.7882, 0.5, 0.7882, 0.3333, 0.75, 0.5, 0.75, 0.5, 0.75, 0.3333, 0.75, 0.3333, 0.7882, 0.3333, 0.75, 0.3333, 0.75, 0.3333, 0.7882, 0.5, 0.75, 0.6667, 0.75, 0.6667, 0.75, 0.5, 0.75, 0.5, 0.7882, 0.3333, 0.7882, 0.3333, 0.7882, 0.5, 0.7882, 0.5, 0.75, 0.6667, 0.75, 0.6667, 0.75, 0.5, 0.75, 0.3333, 0.7882, 0.3333, 0.75, 0.3333, 0.75, 0.3333, 0.7882, 0.6667, 0.75, 0.6667, 0.7882, 0.6667, 0.7882, 0.6667, 0.75, 0.6667, 0.75, 0.6667, 0.7882, 0.5, 0.7882, 0.5, 0.75, 0.5, 0.75, 0.5, 0.7882, 0.3333, 0.7882, 0.3333, 0.75, 0.6667, 0.75, 0.6667, 0.7882, 0.6667, 0.7882, 0.6667, 0.75, 0.6667, 0.7882, 0.5, 0.7882, 0.5, 0.7882, 0.6667, 0.7882, 0.3333, 0.75, 0.5, 0.75, 0.5, 0.75, 0.3333, 0.75, 0.5, 0.7882, 0.3333, 0.7882, 0.3333, 0.7882, 0.5, 0.7882])
me_cylinder_006.materials.append(mat_material_007)
me_cylinder_006.update()
me_cylinder_007 = bpy.data.meshes.new('Cylinder.007')
me_cylinder_007.from_pydata([(0.0, -0.1076, -0.4222), (0.0, -0.06635, 0.7303), (0.02832, -0.1239, -0.4222), (0.01563, -0.07537, 0.7303), (0.02832, -0.1566, -0.4222), (0.01563, -0.09343, 0.7303), (0.0, -0.173, -0.4222), (0.0, -0.1025, 0.7303), (-0.02832, -0.1566, -0.4222), (-0.01563, -0.09343, 0.7303), (-0.02832, -0.1239, -0.4222), (-0.01563, -0.07537, 0.7303), (0.0, 0.1163, 0.0), (0.0446, 0.09057, 0.0), (0.0446, 0.02404, 0.0), (0.0, -0.001705, 0.0), (-0.0446, 0.02404, 0.0), (-0.0446, 0.09057, 0.0), (0.03962, 0.003114, -0.2389), (0.03962, -0.05465, -0.2389), (0.0, -0.07753, -0.2389), (-0.03962, -0.05465, -0.2389), (-0.03962, 0.003114, -0.2389), (0.0, 0.02599, -0.2389), (0.0, 0.1093, 0.3651), (0.03449, 0.08938, 0.3651), (0.03449, 0.04956, 0.3651), (0.0, 0.02965, 0.3651), (-0.03449, 0.04956, 0.3651), (-0.03449, 0.08938, 0.3651), (0.0, 0.06326, 0.4963), (0.03041, 0.04664, 0.4907), (0.03041, 0.01341, 0.4793), (0.0, -0.003203, 0.4736), (-0.03041, 0.01341, 0.4793), (-0.03041, 0.04664, 0.4907), (0.03637, -0.05772, -0.3439), (0.03637, -0.09971, -0.3439), (0.0, -0.1207, -0.3439), (-0.03637, -0.09971, -0.3439), (-0.03637, -0.05772, -0.3439), (0.0, -0.03673, -0.3439), (0.0, 0.1015, -0.06866), (0.04943, 0.07399, -0.07635), (0.04943, 0.005656, -0.09172), (0.0, -0.02183, -0.09941), (-0.04943, 0.005656, -0.09172), (-0.04943, 0.07399, -0.07635), (0.0, -0.001309, 0.6305), (0.02365, -0.01455, 0.628), (0.02365, -0.04104, 0.6231), (0.0, -0.05428, 0.6206), (-0.02365, -0.04104, 0.6231), (-0.02365, -0.01455, 0.628), (0.04151, 0.1175, 0.1116), (0.04151, 0.06955, 0.1116), (0.0, 0.0557, 0.1561), (-0.04151, 0.06955, 0.1116), (-0.04151, 0.1175, 0.1116), (0.0, 0.1414, 0.1116), (0.0, 0.1433, 0.2001), (0.03906, 0.1207, 0.2001), (0.03906, 0.07564, 0.2001), (0.0, 0.05309, 0.2001), (-0.03906, 0.07564, 0.2001), (-0.03906, 0.1207, 0.2001), (0.03384, 0.1665, 0.2199), (0.03596, 0.1591, 0.1431), (-0.03384, 0.1665, 0.2199), (-0.03596, 0.1591, 0.1431), (8.296e-11, 0.1798, 0.1431), (8.296e-11, 0.186, 0.2199), (0.02718, 0.1978, 0.2438), (0.02889, 0.1919, 0.1821), (-0.02718, 0.1978, 0.2438), (-0.02889, 0.1919, 0.1821), (1.348e-10, 0.2086, 0.1821), (1.348e-10, 0.2135, 0.2438), (0.01994, 0.2251, 0.2659), (0.02119, 0.2207, 0.2207), (-0.01994, 0.2251, 0.2659), (-0.02119, 0.2207, 0.2207), (1.936e-10, 0.233, 0.2207), (1.936e-10, 0.2366, 0.2659), (0.02809, 0.02592, 0.2052), (0.03018, 0.01134, 0.1297), (-2.008e-10, 0.03257, 0.2133), (-2.008e-10, -0.02516, 0.1297), (-0.02809, 0.02592, 0.2052), (-0.03018, -0.007736, 0.1297), (0.02353, 0.007076, 0.3103), (0.02528, -0.01959, 0.247), (-1.178e-10, 0.01426, 0.3103), (-1.178e-10, -0.03419, 0.247), (-0.02353, 0.007076, 0.3103), (-0.02528, -0.01959, 0.247), (0.01738, -0.02697, 0.3534), (0.01867, -0.02737, 0.3067), (-5.874e-12, -0.03701, 0.3534), (-5.874e-12, -0.03815, 0.3067), (-0.01738, -0.02697, 0.3534), (-0.01867, -0.02737, 0.3067)], [], [(48, 1, 3, 49), (49, 3, 5, 50), (50, 5, 7, 51), (51, 7, 9, 52), (3, 1, 11, 9, 7, 5), (52, 9, 11, 53), (53, 11, 1, 48), (0, 2, 4, 6, 8, 10), (47, 17, 12, 42), (46, 16, 17, 47), (45, 15, 16, 46), (44, 14, 15, 45), (43, 13, 14, 44), (42, 12, 13, 43), (41, 23, 18, 36), (36, 18, 19, 37), (37, 19, 20, 38), (38, 20, 21, 39), (39, 21, 22, 40), (40, 22, 23, 41), (65, 29, 24, 60), (64, 28, 29, 65), (63, 27, 28, 64), (62, 26, 27, 63), (61, 25, 26, 62), (60, 24, 25, 61), (29, 35, 30, 24), (28, 34, 35, 29), (27, 33, 34, 28), (26, 32, 33, 27), (25, 31, 32, 26), (24, 30, 31, 25), (10, 40, 41, 0), (8, 39, 40, 10), (6, 38, 39, 8), (4, 37, 38, 6), (2, 36, 37, 4), (0, 41, 36, 2), (23, 42, 43, 18), (18, 43, 44, 19), (19, 44, 45, 20), (20, 45, 46, 21), (21, 46, 47, 22), (22, 47, 42, 23), (35, 53, 48, 30), (34, 52, 53, 35), (33, 51, 52, 34), (32, 50, 51, 33), (31, 49, 50, 32), (30, 48, 49, 31), (12, 59, 54, 13), (13, 54, 55, 14), (57, 16, 89, 88), (55, 56, 86, 84), (16, 57, 58, 17), (17, 58, 59, 12), (58, 65, 68, 69), (54, 61, 62, 55), (55, 62, 63, 56), (56, 63, 64, 57), (57, 64, 65, 58), (54, 59, 70, 67), (67, 70, 76, 73), (68, 71, 77, 74), (61, 54, 67, 66), (59, 58, 69, 70), (60, 61, 66, 71), (65, 60, 71, 68), (76, 75, 81, 82), (77, 72, 78, 83), (66, 67, 73, 72), (71, 66, 72, 77), (70, 69, 75, 76), (69, 68, 74, 75), (82, 83, 78, 79), (81, 80, 83, 82), (75, 74, 80, 81), (74, 77, 83, 80), (73, 76, 82, 79), (72, 73, 79, 78), (89, 87, 93, 95), (84, 86, 92, 90), (14, 55, 84, 85), (15, 14, 85, 87), (56, 57, 88, 86), (16, 15, 87, 89), (94, 95, 101, 100), (93, 91, 97, 99), (86, 88, 94, 92), (87, 85, 91, 93), (88, 89, 95, 94), (85, 84, 90, 91), (97, 96, 98, 99), (99, 98, 100, 101), (91, 90, 96, 97), (90, 92, 98, 96), (95, 93, 99, 101), (92, 94, 100, 98)])
_uv = me_cylinder_007.uv_layers.new(name='UVMap')
_uv.uv.foreach_set('vector', [1.0, 0.9616, 1.0, 1.0, 0.8333, 1.0, 0.8333, 0.9616, 0.8333, 0.9616, 0.8333, 1.0, 0.6667, 1.0, 0.6667, 0.9616, 0.6667, 0.9616, 0.6667, 1.0, 0.5, 1.0, 0.5, 0.9616, 0.5, 0.9616, 0.5, 1.0, 0.3333, 1.0, 0.3333, 0.9616, 0.4578, 0.37, 0.25, 0.49, 0.04215, 0.37, 0.04215, 0.13, 0.25, 0.01, 0.4578, 0.13, 0.3333, 0.9616, 0.3333, 1.0, 0.1667, 1.0, 0.1667, 0.9616, 0.1667, 0.9616, 0.1667, 1.0, -8.941e-08, 1.0, -8.941e-08, 0.9616, 0.75, 0.49, 0.9578, 0.37, 0.9578, 0.13, 0.75, 0.01, 0.5422, 0.13, 0.5422, 0.37, 0.1667, 0.7212, 0.1667, 0.75, -8.941e-08, 0.75, -8.941e-08, 0.7212, 0.3333, 0.7212, 0.3333, 0.75, 0.1667, 0.75, 0.1667, 0.7212, 0.5, 0.7212, 0.5, 0.75, 0.3333, 0.75, 0.3333, 0.7212, 0.6667, 0.7212, 0.6667, 0.75, 0.5, 0.75, 0.5, 0.7212, 0.8333, 0.7212, 0.8333, 0.75, 0.6667, 0.75, 0.6667, 0.7212, 1.0, 0.7212, 1.0, 0.75, 0.8333, 0.75, 0.8333, 0.7212, 1.0, 0.5713, 1.0, 0.625, 0.8333, 0.625, 0.8333, 0.5713, 0.8333, 0.5713, 0.8333, 0.625, 0.6667, 0.625, 0.6667, 0.5713, 0.6667, 0.5713, 0.6667, 0.625, 0.5, 0.625, 0.5, 0.5713, 0.5, 0.5713, 0.5, 0.625, 0.3333, 0.625, 0.3333, 0.5713, 0.3333, 0.5713, 0.3333, 0.625, 0.1667, 0.625, 0.1667, 0.5713, 0.1667, 0.5713, 0.1667, 0.625, -8.941e-08, 0.625, -8.941e-08, 0.5713, 0.1667, 0.8185, 0.1667, 0.875, -8.941e-08, 0.875, -8.941e-08, 0.8185, 0.3333, 0.8185, 0.3333, 0.875, 0.1667, 0.875, 0.1667, 0.8185, 0.5, 0.8185, 0.5, 0.875, 0.3333, 0.875, 0.3333, 0.8185, 0.6667, 0.8185, 0.6667, 0.875, 0.5, 0.875, 0.5, 0.8185, 0.8333, 0.8185, 0.8333, 0.875, 0.6667, 0.875, 0.6667, 0.8185, 1.0, 0.8185, 1.0, 0.875, 0.8333, 0.875, 0.8333, 0.8185, 0.1667, 0.875, 0.1667, 0.902, -8.941e-08, 0.902, -8.941e-08, 0.875, 0.3333, 0.875, 0.3333, 0.902, 0.1667, 0.902, 0.1667, 0.875, 0.5, 0.875, 0.5, 0.902, 0.3333, 0.902, 0.3333, 0.875, 0.6667, 0.875, 0.6667, 0.902, 0.5, 0.902, 0.5, 0.875, 0.8333, 0.875, 0.8333, 0.902, 0.6667, 0.902, 0.6667, 0.875, 1.0, 0.875, 1.0, 0.902, 0.8333, 0.902, 0.8333, 0.875, 0.1667, 0.5, 0.1667, 0.5713, -8.941e-08, 0.5713, -8.941e-08, 0.5, 0.3333, 0.5, 0.3333, 0.5713, 0.1667, 0.5713, 0.1667, 0.5, 0.5, 0.5, 0.5, 0.5713, 0.3333, 0.5713, 0.3333, 0.5, 0.6667, 0.5, 0.6667, 0.5713, 0.5, 0.5713, 0.5, 0.5, 0.8333, 0.5, 0.8333, 0.5713, 0.6667, 0.5713, 0.6667, 0.5, 1.0, 0.5, 1.0, 0.5713, 0.8333, 0.5713, 0.8333, 0.5, 1.0, 0.625, 1.0, 0.7212, 0.8333, 0.7212, 0.8333, 0.625, 0.8333, 0.625, 0.8333, 0.7212, 0.6667, 0.7212, 0.6667, 0.625, 0.6667, 0.625, 0.6667, 0.7212, 0.5, 0.7212, 0.5, 0.625, 0.5, 0.625, 0.5, 0.7212, 0.3333, 0.7212, 0.3333, 0.625, 0.3333, 0.625, 0.3333, 0.7212, 0.1667, 0.7212, 0.1667, 0.625, 0.1667, 0.625, 0.1667, 0.7212, -8.941e-08, 0.7212, -8.941e-08, 0.625, 0.1667, 0.902, 0.1667, 0.9616, -8.941e-08, 0.9616, -8.941e-08, 0.902, 0.3333, 0.902, 0.3333, 0.9616, 0.1667, 0.9616, 0.1667, 0.902, 0.5, 0.902, 0.5, 0.9616, 0.3333, 0.9616, 0.3333, 0.902, 0.6667, 0.902, 0.6667, 0.9616, 0.5, 0.9616, 0.5, 0.902, 0.8333, 0.902, 0.8333, 0.9616, 0.6667, 0.9616, 0.6667, 0.902, 1.0, 0.902, 1.0, 0.9616, 0.8333, 0.9616, 0.8333, 0.902, 1.0, 0.75, 1.0, 0.7882, 0.8333, 0.7882, 0.8333, 0.75, 0.8333, 0.75, 0.8333, 0.7882, 0.6667, 0.7882, 0.6667, 0.75, 0.3333, 0.7882, 0.3333, 0.75, 0.3333, 0.75, 0.3333, 0.7882, 0.6667, 0.7882, 0.5, 0.7882, 0.5, 0.7882, 0.6667, 0.7882, 0.3333, 0.75, 0.3333, 0.7882, 0.1667, 0.7882, 0.1667, 0.75, 0.1667, 0.75, 0.1667, 0.7882, -8.941e-08, 0.7882, -8.941e-08, 0.75, 0.1667, 0.7882, 0.1667, 0.8185, 0.1667, 0.8185, 0.1667, 0.7882, 0.8333, 0.7882, 0.8333, 0.8185, 0.6667, 0.8185, 0.6667, 0.7882, 0.6667, 0.7882, 0.6667, 0.8185, 0.5, 0.8185, 0.5, 0.7882, 0.5, 0.7882, 0.5, 0.8185, 0.3333, 0.8185, 0.3333, 0.7882, 0.3333, 0.7882, 0.3333, 0.8185, 0.1667, 0.8185, 0.1667, 0.7882, 0.8333, 0.7882, 1.0, 0.7882, 1.0, 0.7882, 0.8333, 0.7882, 0.8333, 0.7882, 1.0, 0.7882, 1.0, 0.7882, 0.8333, 0.7882, 0.1667, 0.8185, -8.941e-08, 0.8185, -8.941e-08, 0.8185, 0.1667, 0.8185, 0.8333, 0.8185, 0.8333, 0.7882, 0.8333, 0.7882, 0.8333, 0.8185, -8.941e-08, 0.7882, 0.1667, 0.7882, 0.1667, 0.7882, -8.941e-08, 0.7882, 1.0, 0.8185, 0.8333, 0.8185, 0.8333, 0.8185, 1.0, 0.8185, 0.1667, 0.8185, -8.941e-08, 0.8185, -8.941e-08, 0.8185, 0.1667, 0.8185, -8.941e-08, 0.7882, 0.1667, 0.7882, 0.1667, 0.7882, -8.941e-08, 0.7882, 1.0, 0.8185, 0.8333, 0.8185, 0.8333, 0.8185, 1.0, 0.8185, 0.8333, 0.8185, 0.8333, 0.7882, 0.8333, 0.7882, 0.8333, 0.8185, 1.0, 0.8185, 0.8333, 0.8185, 0.8333, 0.8185, 1.0, 0.8185, -8.941e-08, 0.7882, 0.1667, 0.7882, 0.1667, 0.7882, -8.941e-08, 0.7882, 0.1667, 0.7882, 0.1667, 0.8185, 0.1667, 0.8185, 0.1667, 0.7882, 1.0, 0.7882, 1.0, 0.8185, 0.8333, 0.8185, 0.8333, 0.7882, 0.1667, 0.7882, 0.1667, 0.8185, -8.941e-08, 0.8185, -8.941e-08, 0.7882, 0.1667, 0.7882, 0.1667, 0.8185, 0.1667, 0.8185, 0.1667, 0.7882, 0.1667, 0.8185, -8.941e-08, 0.8185, -8.941e-08, 0.8185, 0.1667, 0.8185, 0.8333, 0.7882, 1.0, 0.7882, 1.0, 0.7882, 0.8333, 0.7882, 0.8333, 0.8185, 0.8333, 0.7882, 0.8333, 0.7882, 0.8333, 0.8185, 0.3333, 0.75, 0.5, 0.75, 0.5, 0.75, 0.3333, 0.75, 0.6667, 0.7882, 0.5, 0.7882, 0.5, 0.7882, 0.6667, 0.7882, 0.6667, 0.75, 0.6667, 0.7882, 0.6667, 0.7882, 0.6667, 0.75, 0.5, 0.75, 0.6667, 0.75, 0.6667, 0.75, 0.5, 0.75, 0.5, 0.7882, 0.3333, 0.7882, 0.3333, 0.7882, 0.5, 0.7882, 0.3333, 0.75, 0.5, 0.75, 0.5, 0.75, 0.3333, 0.75, 0.3333, 0.7882, 0.3333, 0.75, 0.3333, 0.75, 0.3333, 0.7882, 0.5, 0.75, 0.6667, 0.75, 0.6667, 0.75, 0.5, 0.75, 0.5, 0.7882, 0.3333, 0.7882, 0.3333, 0.7882, 0.5, 0.7882, 0.5, 0.75, 0.6667, 0.75, 0.6667, 0.75, 0.5, 0.75, 0.3333, 0.7882, 0.3333, 0.75, 0.3333, 0.75, 0.3333, 0.7882, 0.6667, 0.75, 0.6667, 0.7882, 0.6667, 0.7882, 0.6667, 0.75, 0.6667, 0.75, 0.6667, 0.7882, 0.5, 0.7882, 0.5, 0.75, 0.5, 0.75, 0.5, 0.7882, 0.3333, 0.7882, 0.3333, 0.75, 0.6667, 0.75, 0.6667, 0.7882, 0.6667, 0.7882, 0.6667, 0.75, 0.6667, 0.7882, 0.5, 0.7882, 0.5, 0.7882, 0.6667, 0.7882, 0.3333, 0.75, 0.5, 0.75, 0.5, 0.75, 0.3333, 0.75, 0.5, 0.7882, 0.3333, 0.7882, 0.3333, 0.7882, 0.5, 0.7882])
me_cylinder_007.materials.append(mat_material_008)
me_cylinder_007.update()

# ---- objects
ob_cylinder = bpy.data.objects.new('Cylinder', me_cylinder)
ob_cylinder_001 = bpy.data.objects.new('Cylinder.001', me_cylinder_002)
ob_cylinder_002 = bpy.data.objects.new('Cylinder.002', me_cylinder_003)
ob_cylinder_003 = bpy.data.objects.new('Cylinder.003', me_cylinder_004)
ob_cylinder_004 = bpy.data.objects.new('Cylinder.004', me_cylinder_005)
ob_cylinder_005 = bpy.data.objects.new('Cylinder.005', me_cylinder_006)
ob_cylinder_006 = bpy.data.objects.new('Cylinder.006', me_cylinder_007)

# ---- transforms, parenting, visibility, modifiers, constraints
ob_cylinder.location = (0.05108, -0.3174, -0.02264)
ob_cylinder.rotation_euler = (0.1294, -0.09379, -0.01218)
ob_cylinder_001.location = (0.05192, -0.5349, 0.5011)
ob_cylinder_001.rotation_euler = (1.088, -0.0, -0.2136)
ob_cylinder_002.location = (0.03525, -1.046, 0.6552)
ob_cylinder_002.rotation_euler = (2.172, 0.05363, -0.1541)
ob_cylinder_003.location = (0.04181, -1.424, 0.3803)
ob_cylinder_003.rotation_euler = (2.879, 0.1409, -0.1638)
ob_cylinder_004.location = (0.01679, -0.5071, -0.4574)
ob_cylinder_004.rotation_euler = (-0.6787, -0.0737, 0.05932)
ob_cylinder_005.location = (0.00179, -1.092, -0.5713)
ob_cylinder_005.rotation_euler = (-1.517, -0.00512, 0.09443)
ob_cylinder_006.location = (0.02642, -1.494, -0.1947)
ob_cylinder_006.rotation_euler = (-2.44, 0.1817, 0.06134)

# ---- collection membership
col_collection.objects.link(ob_cylinder)
col_collection.objects.link(ob_cylinder_001)
col_collection.objects.link(ob_cylinder_002)
col_collection.objects.link(ob_cylinder_003)
col_collection.objects.link(ob_cylinder_004)
col_collection.objects.link(ob_cylinder_005)
col_collection.objects.link(ob_cylinder_006)

# ---- scene / render settings (as saved in the file)
scene.frame_start = 1; scene.frame_end = 250; scene.frame_set(3)
scene.render.engine = 'BLENDER_EEVEE_NEXT'
scene.cycles.sampling_pattern = 'TABULATED_SOBOL'
bpy.context.view_layer.update()

# ---- added for rendering (the .blend has no active camera and no usable light): camera, sun
cam_auto = bpy.data.cameras.new('AutoCamera')
cam_auto.lens = 50.0
cam_auto.sensor_width = 36.0
cam_auto.clip_end = 1000.0
ob_auto_camera = bpy.data.objects.new('AutoCamera', cam_auto)
scene.collection.objects.link(ob_auto_camera)
ob_auto_camera.location = (2.7289, -4.15979, 2.24638)
ob_auto_camera.rotation_euler = (1.09748, -7.21219e-08, 0.694738)
scene.camera = ob_auto_camera
light_auto_sun = bpy.data.lights.new('AutoSun', 'SUN')
light_auto_sun.energy = 3.0
light_auto_sun.angle = 0.0523599
ob_auto_sun = bpy.data.objects.new('AutoSun', light_auto_sun)
scene.collection.objects.link(ob_auto_sun)
ob_auto_sun.rotation_euler = (0.872665, 0.174533, 0.523599)
bpy.context.view_layer.update()
